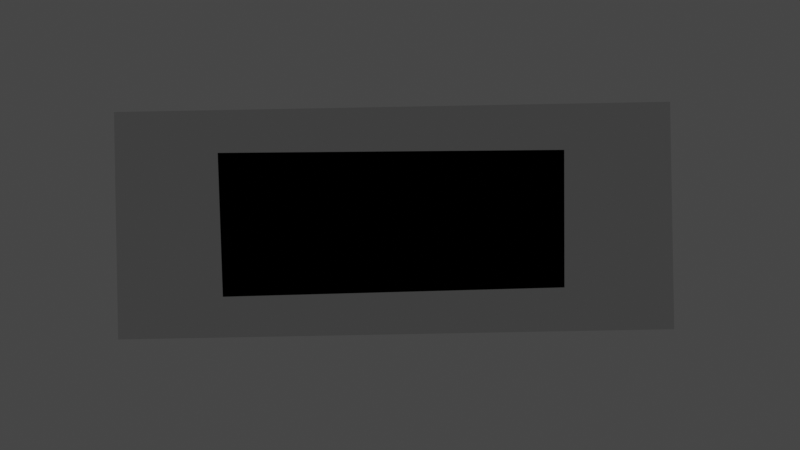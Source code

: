 # Source: testing-monkey-3.blend  (saved by Blender 2.90.8; exported with 4.5.12 LTS)
import bpy
from mathutils import Matrix  # noqa: F401  (used for matrix-valued properties, if any)

bpy.ops.wm.read_factory_settings(use_empty=True)
scene = bpy.context.scene
scene.name = 'Scene'

# ---- collections
col_collection = bpy.data.collections.new('Collection'); scene.collection.children.link(col_collection)

# ---- materials (node trees are filled in below, after node groups)
mat_material = bpy.data.materials.new('Material')
mat_material.alpha_threshold = 0.0
mat_material.use_transparent_shadow = False
mat_material.line_color = (0.0, 0.0, 0.0, 1.0)

# ---- material node trees
mat_material.use_nodes = True; mat_material.node_tree.nodes.clear()
_N = mat_material.node_tree.nodes; _L = mat_material.node_tree.links
n0 = _N.new('ShaderNodeOutputMaterial'); n0.name = 'Material Output'; n0.location = (300, 300)
n1 = _N.new('ShaderNodeBsdfPrincipled'); n1.name = 'Principled BSDF'; n1.location = (10, 300)
n1.distribution = 'GGX'
n1.subsurface_method = 'BURLEY'
n1.inputs[2].default_value = 0.4
n1.inputs[3].default_value = 1.45
n1.inputs[27].default_value = (0.0, 0.0, 0.0, 1.0)
n1.inputs[28].default_value = 1.0
_L.new(n1.outputs[0], n0.inputs[0])
n0.is_active_output = True

# ---- world
world_world = bpy.data.worlds.new('World'); scene.world = world_world
world_world.use_nodes = True; world_world.node_tree.nodes.clear()
_N = world_world.node_tree.nodes; _L = world_world.node_tree.links
n0 = _N.new('ShaderNodeOutputWorld'); n0.name = 'World Output'; n0.location = (300, 300)
n1 = _N.new('ShaderNodeBackground'); n1.name = 'Background'; n1.location = (10, 300)
n1.inputs[0].default_value = (0.05088, 0.05088, 0.05088, 1.0)
_L.new(n1.outputs[0], n0.inputs[0])
n0.is_active_output = True
world_world.color = (0.05088, 0.05088, 0.05088)
world_world.use_sun_shadow = False
world_world.sun_shadow_jitter_overblur = 0.0

# ---- cameras
cam_camera = bpy.data.cameras.new('Camera')
cam_camera.type = 'ORTHO'
cam_camera.clip_end = 100.0
cam_camera.ortho_scale = 7.314

# ---- lights
light_light = bpy.data.lights.new('Light', 'POINT')
light_light.transmission_factor = 0.0
light_light.energy = 1000.0
light_light.shadow_soft_size = 0.1
light_light.shadow_maximum_resolution = 0.006
light_light.use_absolute_resolution = True

# ---- meshes
me_cube = bpy.data.meshes.new('Cube')
me_cube.from_pydata([(0.8192, 0.3096, -0.2808), (0.2297, 0.08682, -0.8598), (0.8192, -0.3096, -0.2808), (0.2297, -0.08682, -0.8598), (-0.8192, 0.3096, -0.2808), (-0.2297, 0.08682, -0.8598), (-0.8192, -0.3096, -0.2808), (-0.2297, -0.08682, -0.8598)], [], [(0, 4, 6, 2), (3, 2, 6, 7), (7, 6, 4, 5), (5, 1, 3, 7), (1, 0, 2, 3), (5, 4, 0, 1)])
_uv = me_cube.uv_layers.new(name='UVMap')
_uv.uv.foreach_set('vector', [0.625, 0.5, 0.875, 0.5, 0.875, 0.75, 0.625, 0.75, 0.375, 0.75, 0.625, 0.75, 0.625, 1.0, 0.375, 1.0, 0.375, 0.0, 0.625, 0.0, 0.625, 0.25, 0.375, 0.25, 0.125, 0.5, 0.375, 0.5, 0.375, 0.75, 0.125, 0.75, 0.375, 0.5, 0.625, 0.5, 0.625, 0.75, 0.375, 0.75, 0.375, 0.25, 0.625, 0.25, 0.625, 0.5, 0.375, 0.5])
me_cube.materials.append(mat_material)
me_cube.use_remesh_preserve_volume = False
me_cube.use_remesh_preserve_attributes = False
me_cube.use_mirror_vertex_groups = False
me_cube.update()
me_suzanne = bpy.data.meshes.new('Suzanne')
me_suzanne.from_pydata([(0.4375, -0.7656, 0.1641), (-0.4375, -0.7656, 0.1641), (0.5, -0.6875, 0.09375), (-0.5, -0.6875, 0.09375), (0.5469, -0.5781, 0.05469), (-0.5469, -0.5781, 0.05469), (0.3516, -0.6172, -0.02344), (-0.3516, -0.6172, -0.02344), (0.3516, -0.7188, 0.03125), (-0.3516, -0.7188, 0.03125), (0.3516, -0.7812, 0.1328), (-0.3516, -0.7812, 0.1328), (0.2734, -0.7969, 0.1641), (-0.2734, -0.7969, 0.1641), (0.2031, -0.7422, 0.09375), (-0.2031, -0.7422, 0.09375), (0.1562, -0.6484, 0.05469), (-0.1562, -0.6484, 0.05469), (0.07812, -0.6562, 0.2422), (-0.07812, -0.6562, 0.2422), (0.1406, -0.7422, 0.2422), (-0.1406, -0.7422, 0.2422), (0.2422, -0.7969, 0.2422), (-0.2422, -0.7969, 0.2422), (0.2734, -0.7969, 0.3281), (-0.2734, -0.7969, 0.3281), (0.2031, -0.7422, 0.3906), (-0.2031, -0.7422, 0.3906), (0.1562, -0.6484, 0.4375), (-0.1562, -0.6484, 0.4375), (0.3516, -0.6172, 0.5156), (-0.3516, -0.6172, 0.5156), (0.3516, -0.7188, 0.4531), (-0.3516, -0.7188, 0.4531), (0.3516, -0.7812, 0.3594), (-0.3516, -0.7812, 0.3594), (0.4375, -0.7656, 0.3281), (-0.4375, -0.7656, 0.3281), (0.5, -0.6875, 0.3906), (-0.5, -0.6875, 0.3906), (0.5469, -0.5781, 0.4375), (-0.5469, -0.5781, 0.4375), (0.625, -0.5625, 0.2422), (-0.625, -0.5625, 0.2422), (0.5625, -0.6719, 0.2422), (-0.5625, -0.6719, 0.2422), (0.4688, -0.7578, 0.2422), (-0.4688, -0.7578, 0.2422), (0.4766, -0.7734, 0.2422), (-0.4766, -0.7734, 0.2422), (0.4453, -0.7812, 0.3359), (-0.4453, -0.7812, 0.3359), (0.3516, -0.8047, 0.375), (-0.3516, -0.8047, 0.375), (0.2656, -0.8203, 0.3359), (-0.2656, -0.8203, 0.3359), (0.2266, -0.8203, 0.2422), (-0.2266, -0.8203, 0.2422), (0.2656, -0.8203, 0.1562), (-0.2656, -0.8203, 0.1562), (0.3516, -0.8281, 0.2422), (-0.3516, -0.8281, 0.2422), (0.3516, -0.8047, 0.1172), (-0.3516, -0.8047, 0.1172), (0.4453, -0.7812, 0.1562), (-0.4453, -0.7812, 0.1562), (0.0, -0.7422, 0.4297), (0.0, -0.8203, 0.3516), (0.0, -0.7344, -0.6797), (0.0, -0.7812, -0.3203), (0.0, -0.7969, -0.1875), (0.0, -0.7188, -0.7734), (0.0, -0.6016, 0.4062), (0.0, -0.5703, 0.5703), (0.0, 0.5469, 0.8984), (0.0, 0.8516, 0.5625), (0.0, 0.8281, 0.07031), (0.0, 0.3516, -0.3828), (0.2031, -0.5625, -0.1875), (-0.2031, -0.5625, -0.1875), (0.3125, -0.5703, -0.4375), (-0.3125, -0.5703, -0.4375), (0.3516, -0.5703, -0.6953), (-0.3516, -0.5703, -0.6953), (0.3672, -0.5312, -0.8906), (-0.3672, -0.5312, -0.8906), (0.3281, -0.5234, -0.9453), (-0.3281, -0.5234, -0.9453), (0.1797, -0.5547, -0.9688), (-0.1797, -0.5547, -0.9688), (0.0, -0.5781, -0.9844), (0.4375, -0.5312, -0.1406), (-0.4375, -0.5312, -0.1406), (0.6328, -0.5391, -0.03906), (-0.6328, -0.5391, -0.03906), (0.8281, -0.4453, 0.1484), (-0.8281, -0.4453, 0.1484), (0.8594, -0.5938, 0.4297), (-0.8594, -0.5938, 0.4297), (0.7109, -0.625, 0.4844), (-0.7109, -0.625, 0.4844), (0.4922, -0.6875, 0.6016), (-0.4922, -0.6875, 0.6016), (0.3203, -0.7344, 0.7578), (-0.3203, -0.7344, 0.7578), (0.1562, -0.7578, 0.7188), (-0.1562, -0.7578, 0.7188), (0.0625, -0.75, 0.4922), (-0.0625, -0.75, 0.4922), (0.1641, -0.7734, 0.4141), (-0.1641, -0.7734, 0.4141), (0.125, -0.7656, 0.3047), (-0.125, -0.7656, 0.3047), (0.2031, -0.7422, 0.09375), (-0.2031, -0.7422, 0.09375), (0.375, -0.7031, 0.01562), (-0.375, -0.7031, 0.01562), (0.4922, -0.6719, 0.0625), (-0.4922, -0.6719, 0.0625), (0.625, -0.6484, 0.1875), (-0.625, -0.6484, 0.1875), (0.6406, -0.6484, 0.2969), (-0.6406, -0.6484, 0.2969), (0.6016, -0.6641, 0.375), (-0.6016, -0.6641, 0.375), (0.4297, -0.7188, 0.4375), (-0.4297, -0.7188, 0.4375), (0.25, -0.7578, 0.4688), (-0.25, -0.7578, 0.4688), (0.0, -0.7344, -0.7656), (0.1094, -0.7344, -0.7188), (-0.1094, -0.7344, -0.7188), (0.1172, -0.7109, -0.8359), (-0.1172, -0.7109, -0.8359), (0.0625, -0.6953, -0.8828), (-0.0625, -0.6953, -0.8828), (0.0, -0.6875, -0.8906), (0.0, -0.75, -0.1953), (0.0, -0.7422, -0.1406), (0.1016, -0.7422, -0.1484), (-0.1016, -0.7422, -0.1484), (0.125, -0.75, -0.2266), (-0.125, -0.75, -0.2266), (0.08594, -0.7422, -0.2891), (-0.08594, -0.7422, -0.2891), (0.3984, -0.6719, -0.04688), (-0.3984, -0.6719, -0.04688), (0.6172, -0.625, 0.05469), (-0.6172, -0.625, 0.05469), (0.7266, -0.6016, 0.2031), (-0.7266, -0.6016, 0.2031), (0.7422, -0.6562, 0.375), (-0.7422, -0.6562, 0.375), (0.6875, -0.7266, 0.4141), (-0.6875, -0.7266, 0.4141), (0.4375, -0.7969, 0.5469), (-0.4375, -0.7969, 0.5469), (0.3125, -0.8359, 0.6406), (-0.3125, -0.8359, 0.6406), (0.2031, -0.8516, 0.6172), (-0.2031, -0.8516, 0.6172), (0.1016, -0.8438, 0.4297), (-0.1016, -0.8438, 0.4297), (0.125, -0.8125, -0.1016), (-0.125, -0.8125, -0.1016), (0.2109, -0.7109, -0.4453), (-0.2109, -0.7109, -0.4453), (0.25, -0.6875, -0.7031), (-0.25, -0.6875, -0.7031), (0.2656, -0.6641, -0.8203), (-0.2656, -0.6641, -0.8203), (0.2344, -0.6328, -0.9141), (-0.2344, -0.6328, -0.9141), (0.1641, -0.6328, -0.9297), (-0.1641, -0.6328, -0.9297), (0.0, -0.6406, -0.9453), (0.0, -0.7266, 0.04688), (0.0, -0.7656, 0.2109), (0.3281, -0.7422, 0.4766), (-0.3281, -0.7422, 0.4766), (0.1641, -0.75, 0.1406), (-0.1641, -0.75, 0.1406), (0.1328, -0.7578, 0.2109), (-0.1328, -0.7578, 0.2109), (0.1172, -0.7344, -0.6875), (-0.1172, -0.7344, -0.6875), (0.07812, -0.75, -0.4453), (-0.07812, -0.75, -0.4453), (0.0, -0.75, -0.4453), (0.0, -0.7422, -0.3281), (0.09375, -0.7812, -0.2734), (-0.09375, -0.7812, -0.2734), (0.1328, -0.7969, -0.2266), (-0.1328, -0.7969, -0.2266), (0.1094, -0.7812, -0.1328), (-0.1094, -0.7812, -0.1328), (0.03906, -0.7812, -0.125), (-0.03906, -0.7812, -0.125), (0.0, -0.8281, -0.2031), (0.04688, -0.8125, -0.1484), (-0.04688, -0.8125, -0.1484), (0.09375, -0.8125, -0.1562), (-0.09375, -0.8125, -0.1562), (0.1094, -0.8281, -0.2266), (-0.1094, -0.8281, -0.2266), (0.07812, -0.8047, -0.25), (-0.07812, -0.8047, -0.25), (0.0, -0.8047, -0.2891), (0.2578, -0.5547, -0.3125), (-0.2578, -0.5547, -0.3125), (0.1641, -0.7109, -0.2422), (-0.1641, -0.7109, -0.2422), (0.1797, -0.7109, -0.3125), (-0.1797, -0.7109, -0.3125), (0.2344, -0.5547, -0.25), (-0.2344, -0.5547, -0.25), (0.0, -0.6875, -0.875), (0.04688, -0.6875, -0.8672), (-0.04688, -0.6875, -0.8672), (0.09375, -0.7109, -0.8203), (-0.09375, -0.7109, -0.8203), (0.09375, -0.7266, -0.7422), (-0.09375, -0.7266, -0.7422), (0.0, -0.6562, -0.7812), (0.09375, -0.6641, -0.75), (-0.09375, -0.6641, -0.75), (0.09375, -0.6406, -0.8125), (-0.09375, -0.6406, -0.8125), (0.04688, -0.6328, -0.8516), (-0.04688, -0.6328, -0.8516), (0.0, -0.6328, -0.8594), (0.1719, -0.7812, 0.2188), (-0.1719, -0.7812, 0.2188), (0.1875, -0.7734, 0.1562), (-0.1875, -0.7734, 0.1562), (0.3359, -0.7578, 0.4297), (-0.3359, -0.7578, 0.4297), (0.2734, -0.7734, 0.4219), (-0.2734, -0.7734, 0.4219), (0.4219, -0.7734, 0.3984), (-0.4219, -0.7734, 0.3984), (0.5625, -0.6953, 0.3516), (-0.5625, -0.6953, 0.3516), (0.5859, -0.6875, 0.2891), (-0.5859, -0.6875, 0.2891), (0.5781, -0.6797, 0.1953), (-0.5781, -0.6797, 0.1953), (0.4766, -0.7188, 0.1016), (-0.4766, -0.7188, 0.1016), (0.375, -0.7422, 0.0625), (-0.375, -0.7422, 0.0625), (0.2266, -0.7812, 0.1094), (-0.2266, -0.7812, 0.1094), (0.1797, -0.7812, 0.2969), (-0.1797, -0.7812, 0.2969), (0.2109, -0.7812, 0.375), (-0.2109, -0.7812, 0.375), (0.2344, -0.7578, 0.3594), (-0.2344, -0.7578, 0.3594), (0.1953, -0.7578, 0.2969), (-0.1953, -0.7578, 0.2969), (0.2422, -0.7578, 0.125), (-0.2422, -0.7578, 0.125), (0.375, -0.7266, 0.08594), (-0.375, -0.7266, 0.08594), (0.4609, -0.7031, 0.1172), (-0.4609, -0.7031, 0.1172), (0.5469, -0.6719, 0.2109), (-0.5469, -0.6719, 0.2109), (0.5547, -0.6719, 0.2812), (-0.5547, -0.6719, 0.2812), (0.5312, -0.6797, 0.3359), (-0.5312, -0.6797, 0.3359), (0.4141, -0.75, 0.3906), (-0.4141, -0.75, 0.3906), (0.2812, -0.7656, 0.3984), (-0.2812, -0.7656, 0.3984), (0.3359, -0.75, 0.4062), (-0.3359, -0.75, 0.4062), (0.2031, -0.75, 0.1719), (-0.2031, -0.75, 0.1719), (0.1953, -0.75, 0.2266), (-0.1953, -0.75, 0.2266), (0.1094, -0.6094, 0.4609), (-0.1094, -0.6094, 0.4609), (0.1953, -0.6172, 0.6641), (-0.1953, -0.6172, 0.6641), (0.3359, -0.5938, 0.6875), (-0.3359, -0.5938, 0.6875), (0.4844, -0.5547, 0.5547), (-0.4844, -0.5547, 0.5547), (0.6797, -0.4922, 0.4531), (-0.6797, -0.4922, 0.4531), (0.7969, -0.4609, 0.4062), (-0.7969, -0.4609, 0.4062), (0.7734, -0.375, 0.1641), (-0.7734, -0.375, 0.1641), (0.6016, -0.4141, 0.0), (-0.6016, -0.4141, 0.0), (0.4375, -0.4688, -0.09375), (-0.4375, -0.4688, -0.09375), (0.0, -0.2891, 0.8984), (0.0, 0.07812, 0.9844), (0.0, 0.6719, -0.1953), (0.0, -0.1875, -0.4609), (0.0, -0.4609, -0.9766), (0.0, -0.3438, -0.8047), (0.0, -0.3203, -0.5703), (0.0, -0.2812, -0.4844), (0.8516, -0.05469, 0.2344), (-0.8516, -0.05469, 0.2344), (0.8594, 0.04688, 0.3203), (-0.8594, 0.04688, 0.3203), (0.7734, 0.4375, 0.2656), (-0.7734, 0.4375, 0.2656), (0.4609, 0.7031, 0.4375), (-0.4609, 0.7031, 0.4375), (0.7344, -0.07031, -0.04688), (-0.7344, -0.07031, -0.04688), (0.5938, 0.1641, -0.125), (-0.5938, 0.1641, -0.125), (0.6406, 0.4297, -0.007812), (-0.6406, 0.4297, -0.007812), (0.3359, 0.6641, 0.05469), (-0.3359, 0.6641, 0.05469), (0.2344, -0.4062, -0.3516), (-0.2344, -0.4062, -0.3516), (0.1797, -0.2578, -0.4141), (-0.1797, -0.2578, -0.4141), (0.2891, -0.3828, -0.7109), (-0.2891, -0.3828, -0.7109), (0.25, -0.3906, -0.5), (-0.25, -0.3906, -0.5), (0.3281, -0.3984, -0.9141), (-0.3281, -0.3984, -0.9141), (0.1406, -0.3672, -0.7578), (-0.1406, -0.3672, -0.7578), (0.125, -0.3594, -0.5391), (-0.125, -0.3594, -0.5391), (0.1641, -0.4375, -0.9453), (-0.1641, -0.4375, -0.9453), (0.2188, -0.4297, -0.2812), (-0.2188, -0.4297, -0.2812), (0.2109, -0.4688, -0.2266), (-0.2109, -0.4688, -0.2266), (0.2031, -0.5, -0.1719), (-0.2031, -0.5, -0.1719), (0.2109, -0.1641, -0.3906), (-0.2109, -0.1641, -0.3906), (0.2969, 0.2656, -0.3125), (-0.2969, 0.2656, -0.3125), (0.3438, 0.5391, -0.1484), (-0.3438, 0.5391, -0.1484), (0.4531, 0.3828, 0.8672), (-0.4531, 0.3828, 0.8672), (0.4531, 0.07031, 0.9297), (-0.4531, 0.07031, 0.9297), (0.4531, -0.2344, 0.8516), (-0.4531, -0.2344, 0.8516), (0.4609, -0.4297, 0.5234), (-0.4609, -0.4297, 0.5234), (0.7266, -0.3359, 0.4062), (-0.7266, -0.3359, 0.4062), (0.6328, -0.2812, 0.4531), (-0.6328, -0.2812, 0.4531), (0.6406, -0.05469, 0.7031), (-0.6406, -0.05469, 0.7031), (0.7969, -0.125, 0.5625), (-0.7969, -0.125, 0.5625), (0.7969, 0.1172, 0.6172), (-0.7969, 0.1172, 0.6172), (0.6406, 0.1953, 0.75), (-0.6406, 0.1953, 0.75), (0.6406, 0.4453, 0.6797), (-0.6406, 0.4453, 0.6797), (0.7969, 0.3594, 0.5391), (-0.7969, 0.3594, 0.5391), (0.6172, 0.5859, 0.3281), (-0.6172, 0.5859, 0.3281), (0.4844, 0.5469, 0.02344), (-0.4844, 0.5469, 0.02344), (0.8203, 0.2031, 0.3281), (-0.8203, 0.2031, 0.3281), (0.4062, -0.1484, -0.1719), (-0.4062, -0.1484, -0.1719), (0.4297, 0.2109, -0.1953), (-0.4297, 0.2109, -0.1953), (0.8906, 0.2344, 0.4062), (-0.8906, 0.2344, 0.4062), (0.7734, 0.125, -0.1406), (-0.7734, 0.125, -0.1406), (1.039, 0.3281, -0.1016), (-1.039, 0.3281, -0.1016), (1.281, 0.4297, 0.05469), (-1.281, 0.4297, 0.05469), (1.352, 0.4219, 0.3203), (-1.352, 0.4219, 0.3203), (1.234, 0.4219, 0.5078), (-1.234, 0.4219, 0.5078), (1.023, 0.3125, 0.4766), (-1.023, 0.3125, 0.4766), (1.016, 0.2891, 0.4141), (-1.016, 0.2891, 0.4141), (1.188, 0.3906, 0.4375), (-1.188, 0.3906, 0.4375), (1.266, 0.4062, 0.2891), (-1.266, 0.4062, 0.2891), (1.211, 0.4062, 0.07812), (-1.211, 0.4062, 0.07812), (1.031, 0.3047, -0.03906), (-1.031, 0.3047, -0.03906), (0.8281, 0.1328, -0.07031), (-0.8281, 0.1328, -0.07031), (0.9219, 0.2188, 0.3594), (-0.9219, 0.2188, 0.3594), (0.9453, 0.2891, 0.3047), (-0.9453, 0.2891, 0.3047), (0.8828, 0.2109, -0.02344), (-0.8828, 0.2109, -0.02344), (1.039, 0.3672, 0.0), (-1.039, 0.3672, 0.0), (1.188, 0.4453, 0.09375), (-1.188, 0.4453, 0.09375), (1.234, 0.4453, 0.25), (-1.234, 0.4453, 0.25), (1.172, 0.4375, 0.3594), (-1.172, 0.4375, 0.3594), (1.023, 0.3594, 0.3438), (-1.023, 0.3594, 0.3438), (0.8438, 0.2109, 0.2891), (-0.8438, 0.2109, 0.2891), (0.8359, 0.2734, 0.1719), (-0.8359, 0.2734, 0.1719), (0.7578, 0.2734, 0.09375), (-0.7578, 0.2734, 0.09375), (0.8203, 0.2734, 0.08594), (-0.8203, 0.2734, 0.08594), (0.8438, 0.2734, 0.01562), (-0.8438, 0.2734, 0.01562), (0.8125, 0.2734, -0.01562), (-0.8125, 0.2734, -0.01562), (0.7266, 0.07031, 0.0), (-0.7266, 0.07031, 0.0), (0.7188, 0.1719, -0.02344), (-0.7188, 0.1719, -0.02344), (0.7188, 0.1875, 0.03906), (-0.7188, 0.1875, 0.03906), (0.7969, 0.2109, 0.2031), (-0.7969, 0.2109, 0.2031), (0.8906, 0.2656, 0.2422), (-0.8906, 0.2656, 0.2422), (0.8906, 0.3203, 0.2344), (-0.8906, 0.3203, 0.2344), (0.8125, 0.3203, -0.01562), (-0.8125, 0.3203, -0.01562), (0.8516, 0.3203, 0.01562), (-0.8516, 0.3203, 0.01562), (0.8281, 0.3203, 0.07812), (-0.8281, 0.3203, 0.07812), (0.7656, 0.3203, 0.09375), (-0.7656, 0.3203, 0.09375), (0.8438, 0.3203, 0.1719), (-0.8438, 0.3203, 0.1719), (1.039, 0.4141, 0.3281), (-1.039, 0.4141, 0.3281), (1.188, 0.4844, 0.3438), (-1.188, 0.4844, 0.3438), (1.258, 0.4922, 0.2422), (-1.258, 0.4922, 0.2422), (1.211, 0.4844, 0.08594), (-1.211, 0.4844, 0.08594), (1.047, 0.4219, 0.0), (-1.047, 0.4219, 0.0), (0.8828, 0.2656, -0.01562), (-0.8828, 0.2656, -0.01562), (0.9531, 0.3438, 0.2891), (-0.9531, 0.3438, 0.2891), (0.8906, 0.3281, 0.1094), (-0.8906, 0.3281, 0.1094), (0.9375, 0.3359, 0.0625), (-0.9375, 0.3359, 0.0625), (1.0, 0.3672, 0.125), (-1.0, 0.3672, 0.125), (0.9609, 0.3516, 0.1719), (-0.9609, 0.3516, 0.1719), (1.016, 0.375, 0.2344), (-1.016, 0.375, 0.2344), (1.055, 0.3828, 0.1875), (-1.055, 0.3828, 0.1875), (1.109, 0.3906, 0.2109), (-1.109, 0.3906, 0.2109), (1.086, 0.3906, 0.2734), (-1.086, 0.3906, 0.2734), (1.023, 0.4844, 0.4375), (-1.023, 0.4844, 0.4375), (1.25, 0.5469, 0.4688), (-1.25, 0.5469, 0.4688), (1.367, 0.5, 0.2969), (-1.367, 0.5, 0.2969), (1.312, 0.5312, 0.05469), (-1.312, 0.5312, 0.05469), (1.039, 0.4922, -0.08594), (-1.039, 0.4922, -0.08594), (0.7891, 0.3281, -0.125), (-0.7891, 0.3281, -0.125), (0.8594, 0.3828, 0.3828), (-0.8594, 0.3828, 0.3828)], [], [(46, 0, 2, 44), (3, 1, 47, 45), (44, 2, 4, 42), (5, 3, 45, 43), (2, 8, 6, 4), (7, 9, 3, 5), (0, 10, 8, 2), (9, 11, 1, 3), (10, 12, 14, 8), (15, 13, 11, 9), (8, 14, 16, 6), (17, 15, 9, 7), (14, 20, 18, 16), (19, 21, 15, 17), (12, 22, 20, 14), (21, 23, 13, 15), (22, 24, 26, 20), (27, 25, 23, 21), (20, 26, 28, 18), (29, 27, 21, 19), (26, 32, 30, 28), (31, 33, 27, 29), (24, 34, 32, 26), (33, 35, 25, 27), (34, 36, 38, 32), (39, 37, 35, 33), (32, 38, 40, 30), (41, 39, 33, 31), (38, 44, 42, 40), (43, 45, 39, 41), (36, 46, 44, 38), (45, 47, 37, 39), (46, 36, 50, 48), (51, 37, 47, 49), (36, 34, 52, 50), (53, 35, 37, 51), (34, 24, 54, 52), (55, 25, 35, 53), (24, 22, 56, 54), (57, 23, 25, 55), (22, 12, 58, 56), (59, 13, 23, 57), (12, 10, 62, 58), (63, 11, 13, 59), (10, 0, 64, 62), (65, 1, 11, 63), (0, 46, 48, 64), (49, 47, 1, 65), (60, 64, 48), (49, 65, 61), (62, 64, 60), (61, 65, 63), (60, 58, 62), (63, 59, 61), (60, 56, 58), (59, 57, 61), (60, 54, 56), (57, 55, 61), (60, 52, 54), (55, 53, 61), (60, 50, 52), (53, 51, 61), (60, 48, 50), (51, 49, 61), (88, 173, 175, 90), (175, 174, 89, 90), (86, 171, 173, 88), (174, 172, 87, 89), (84, 169, 171, 86), (172, 170, 85, 87), (82, 167, 169, 84), (170, 168, 83, 85), (80, 165, 167, 82), (168, 166, 81, 83), (78, 91, 145, 163), (146, 92, 79, 164), (91, 93, 147, 145), (148, 94, 92, 146), (93, 95, 149, 147), (150, 96, 94, 148), (95, 97, 151, 149), (152, 98, 96, 150), (97, 99, 153, 151), (154, 100, 98, 152), (99, 101, 155, 153), (156, 102, 100, 154), (101, 103, 157, 155), (158, 104, 102, 156), (103, 105, 159, 157), (160, 106, 104, 158), (105, 107, 161, 159), (162, 108, 106, 160), (107, 66, 67, 161), (67, 66, 108, 162), (109, 127, 159, 161), (160, 128, 110, 162), (127, 178, 157, 159), (158, 179, 128, 160), (125, 155, 157, 178), (158, 156, 126, 179), (123, 153, 155, 125), (156, 154, 124, 126), (121, 151, 153, 123), (154, 152, 122, 124), (119, 149, 151, 121), (152, 150, 120, 122), (117, 147, 149, 119), (150, 148, 118, 120), (115, 145, 147, 117), (148, 146, 116, 118), (113, 163, 145, 115), (146, 164, 114, 116), (113, 180, 176, 163), (176, 181, 114, 164), (109, 161, 67, 111), (67, 162, 110, 112), (111, 67, 177, 182), (177, 67, 112, 183), (176, 180, 182, 177), (183, 181, 176, 177), (134, 136, 175, 173), (175, 136, 135, 174), (132, 134, 173, 171), (174, 135, 133, 172), (130, 132, 171, 169), (172, 133, 131, 170), (165, 186, 184, 167), (185, 187, 166, 168), (130, 169, 167, 184), (168, 170, 131, 185), (143, 189, 188, 186), (188, 189, 144, 187), (184, 186, 188, 68), (188, 187, 185, 68), (129, 130, 184, 68), (185, 131, 129, 68), (141, 192, 190, 143), (191, 193, 142, 144), (139, 194, 192, 141), (193, 195, 140, 142), (138, 196, 194, 139), (195, 197, 138, 140), (137, 70, 196, 138), (197, 70, 137, 138), (189, 143, 190, 69), (191, 144, 189, 69), (69, 190, 205, 207), (206, 191, 69, 207), (70, 198, 199, 196), (200, 198, 70, 197), (196, 199, 201, 194), (202, 200, 197, 195), (194, 201, 203, 192), (204, 202, 195, 193), (192, 203, 205, 190), (206, 204, 193, 191), (198, 203, 201, 199), (202, 204, 198, 200), (198, 207, 205, 203), (206, 207, 198, 204), (138, 139, 163, 176), (164, 140, 138, 176), (139, 141, 210, 163), (211, 142, 140, 164), (141, 143, 212, 210), (213, 144, 142, 211), (143, 186, 165, 212), (166, 187, 144, 213), (80, 208, 212, 165), (213, 209, 81, 166), (208, 214, 210, 212), (211, 215, 209, 213), (78, 163, 210, 214), (211, 164, 79, 215), (130, 129, 71, 221), (71, 129, 131, 222), (132, 130, 221, 219), (222, 131, 133, 220), (134, 132, 219, 217), (220, 133, 135, 218), (136, 134, 217, 216), (218, 135, 136, 216), (216, 217, 228, 230), (229, 218, 216, 230), (217, 219, 226, 228), (227, 220, 218, 229), (219, 221, 224, 226), (225, 222, 220, 227), (221, 71, 223, 224), (223, 71, 222, 225), (223, 230, 228, 224), (229, 230, 223, 225), (224, 228, 226), (227, 229, 225), (182, 180, 233, 231), (234, 181, 183, 232), (111, 182, 231, 253), (232, 183, 112, 254), (109, 111, 253, 255), (254, 112, 110, 256), (180, 113, 251, 233), (252, 114, 181, 234), (113, 115, 249, 251), (250, 116, 114, 252), (115, 117, 247, 249), (248, 118, 116, 250), (117, 119, 245, 247), (246, 120, 118, 248), (119, 121, 243, 245), (244, 122, 120, 246), (121, 123, 241, 243), (242, 124, 122, 244), (123, 125, 239, 241), (240, 126, 124, 242), (125, 178, 235, 239), (236, 179, 126, 240), (178, 127, 237, 235), (238, 128, 179, 236), (127, 109, 255, 237), (256, 110, 128, 238), (237, 255, 257, 275), (258, 256, 238, 276), (235, 237, 275, 277), (276, 238, 236, 278), (239, 235, 277, 273), (278, 236, 240, 274), (241, 239, 273, 271), (274, 240, 242, 272), (243, 241, 271, 269), (272, 242, 244, 270), (245, 243, 269, 267), (270, 244, 246, 268), (247, 245, 267, 265), (268, 246, 248, 266), (249, 247, 265, 263), (266, 248, 250, 264), (251, 249, 263, 261), (264, 250, 252, 262), (233, 251, 261, 279), (262, 252, 234, 280), (255, 253, 259, 257), (260, 254, 256, 258), (253, 231, 281, 259), (282, 232, 254, 260), (231, 233, 279, 281), (280, 234, 232, 282), (66, 107, 283, 72), (284, 108, 66, 72), (107, 105, 285, 283), (286, 106, 108, 284), (105, 103, 287, 285), (288, 104, 106, 286), (103, 101, 289, 287), (290, 102, 104, 288), (101, 99, 291, 289), (292, 100, 102, 290), (99, 97, 293, 291), (294, 98, 100, 292), (97, 95, 295, 293), (296, 96, 98, 294), (95, 93, 297, 295), (298, 94, 96, 296), (93, 91, 299, 297), (300, 92, 94, 298), (307, 308, 327, 337), (328, 308, 307, 338), (306, 307, 337, 335), (338, 307, 306, 336), (305, 306, 335, 339), (336, 306, 305, 340), (88, 90, 305, 339), (305, 90, 89, 340), (86, 88, 339, 333), (340, 89, 87, 334), (84, 86, 333, 329), (334, 87, 85, 330), (82, 84, 329, 331), (330, 85, 83, 332), (329, 335, 337, 331), (338, 336, 330, 332), (329, 333, 339, 335), (340, 334, 330, 336), (325, 331, 337, 327), (338, 332, 326, 328), (80, 82, 331, 325), (332, 83, 81, 326), (208, 341, 343, 214), (344, 342, 209, 215), (80, 325, 341, 208), (342, 326, 81, 209), (78, 214, 343, 345), (344, 215, 79, 346), (78, 345, 299, 91), (300, 346, 79, 92), (76, 323, 351, 303), (352, 324, 76, 303), (303, 351, 349, 77), (350, 352, 303, 77), (77, 349, 347, 304), (348, 350, 77, 304), (304, 347, 327, 308), (328, 348, 304, 308), (325, 327, 347, 341), (348, 328, 326, 342), (295, 297, 317, 309), (318, 298, 296, 310), (75, 315, 323, 76), (324, 316, 75, 76), (301, 357, 355, 302), (356, 358, 301, 302), (302, 355, 353, 74), (354, 356, 302, 74), (74, 353, 315, 75), (316, 354, 74, 75), (291, 293, 361, 363), (362, 294, 292, 364), (363, 361, 367, 365), (368, 362, 364, 366), (365, 367, 369, 371), (370, 368, 366, 372), (371, 369, 375, 373), (376, 370, 372, 374), (313, 377, 373, 375), (374, 378, 314, 376), (315, 353, 373, 377), (374, 354, 316, 378), (353, 355, 371, 373), (372, 356, 354, 374), (355, 357, 365, 371), (366, 358, 356, 372), (357, 359, 363, 365), (364, 360, 358, 366), (289, 291, 363, 359), (364, 292, 290, 360), (73, 359, 357, 301), (358, 360, 73, 301), (283, 285, 287, 289), (288, 286, 284, 290), (283, 289, 359, 73), (360, 290, 284, 73), (72, 283, 73), (73, 284, 72), (293, 295, 309, 361), (310, 296, 294, 362), (309, 311, 367, 361), (368, 312, 310, 362), (311, 381, 369, 367), (370, 382, 312, 368), (313, 375, 369, 381), (370, 376, 314, 382), (347, 349, 385, 383), (386, 350, 348, 384), (317, 383, 385, 319), (386, 384, 318, 320), (297, 299, 383, 317), (384, 300, 298, 318), (299, 343, 341, 383), (342, 344, 300, 384), (341, 347, 383), (384, 348, 342), (299, 345, 343), (344, 346, 300), (313, 321, 379, 377), (380, 322, 314, 378), (315, 377, 379, 323), (380, 378, 316, 324), (319, 385, 379, 321), (380, 386, 320, 322), (349, 351, 379, 385), (380, 352, 350, 386), (323, 379, 351), (352, 380, 324), (399, 387, 413, 401), (414, 388, 400, 402), (399, 401, 403, 397), (404, 402, 400, 398), (397, 403, 405, 395), (406, 404, 398, 396), (395, 405, 407, 393), (408, 406, 396, 394), (393, 407, 409, 391), (410, 408, 394, 392), (391, 409, 411, 389), (412, 410, 392, 390), (409, 419, 417, 411), (418, 420, 410, 412), (407, 421, 419, 409), (420, 422, 408, 410), (405, 423, 421, 407), (422, 424, 406, 408), (403, 425, 423, 405), (424, 426, 404, 406), (401, 427, 425, 403), (426, 428, 402, 404), (401, 413, 415, 427), (416, 414, 402, 428), (317, 319, 443, 441), (444, 320, 318, 442), (319, 389, 411, 443), (412, 390, 320, 444), (309, 317, 441, 311), (442, 318, 310, 312), (381, 429, 413, 387), (414, 430, 382, 388), (411, 417, 439, 443), (440, 418, 412, 444), (437, 445, 443, 439), (444, 446, 438, 440), (433, 445, 437, 435), (438, 446, 434, 436), (431, 447, 445, 433), (446, 448, 432, 434), (429, 447, 431, 449), (432, 448, 430, 450), (413, 429, 449, 415), (450, 430, 414, 416), (311, 447, 429, 381), (430, 448, 312, 382), (311, 441, 445, 447), (446, 442, 312, 448), (441, 443, 445), (446, 444, 442), (415, 449, 451, 475), (452, 450, 416, 476), (449, 431, 461, 451), (462, 432, 450, 452), (431, 433, 459, 461), (460, 434, 432, 462), (433, 435, 457, 459), (458, 436, 434, 460), (435, 437, 455, 457), (456, 438, 436, 458), (437, 439, 453, 455), (454, 440, 438, 456), (439, 417, 473, 453), (474, 418, 440, 454), (427, 415, 475, 463), (476, 416, 428, 464), (425, 427, 463, 465), (464, 428, 426, 466), (423, 425, 465, 467), (466, 426, 424, 468), (421, 423, 467, 469), (468, 424, 422, 470), (419, 421, 469, 471), (470, 422, 420, 472), (417, 419, 471, 473), (472, 420, 418, 474), (457, 455, 479, 477), (480, 456, 458, 478), (477, 479, 481, 483), (482, 480, 478, 484), (483, 481, 487, 485), (488, 482, 484, 486), (485, 487, 489, 491), (490, 488, 486, 492), (463, 475, 485, 491), (486, 476, 464, 492), (451, 483, 485, 475), (486, 484, 452, 476), (451, 461, 477, 483), (478, 462, 452, 484), (457, 477, 461, 459), (462, 478, 458, 460), (453, 473, 479, 455), (480, 474, 454, 456), (471, 481, 479, 473), (480, 482, 472, 474), (469, 487, 481, 471), (482, 488, 470, 472), (467, 489, 487, 469), (488, 490, 468, 470), (465, 491, 489, 467), (490, 492, 466, 468), (463, 491, 465), (466, 492, 464), (391, 389, 503, 501), (504, 390, 392, 502), (393, 391, 501, 499), (502, 392, 394, 500), (395, 393, 499, 497), (500, 394, 396, 498), (397, 395, 497, 495), (498, 396, 398, 496), (399, 397, 495, 493), (496, 398, 400, 494), (387, 399, 493, 505), (494, 400, 388, 506), (493, 501, 503, 505), (504, 502, 494, 506), (493, 495, 499, 501), (500, 496, 494, 502), (495, 497, 499), (500, 498, 496), (313, 381, 387, 505), (388, 382, 314, 506), (313, 505, 503, 321), (504, 506, 314, 322), (319, 321, 503, 389), (504, 322, 320, 390)])
_uv = me_suzanne.uv_layers.new(name='UVMap')
_uv.uv.foreach_set('vector', [0.891, 0.5901, 0.8706, 0.5896, 0.8601, 0.5601, 0.9046, 0.5594, 0.8562, 0.8505, 0.8681, 0.8215, 0.8884, 0.822, 0.9006, 0.8532, 0.9046, 0.5594, 0.8601, 0.5601, 0.853, 0.5216, 0.9202, 0.5245, 0.8475, 0.8887, 0.8562, 0.8505, 0.9006, 0.8532, 0.9147, 0.8887, 0.8601, 0.5601, 0.8289, 0.5908, 0.7985, 0.5695, 0.853, 0.5216, 0.7951, 0.8384, 0.8264, 0.8185, 0.8562, 0.8505, 0.8475, 0.8887, 0.8706, 0.5896, 0.8544, 0.6048, 0.8289, 0.5908, 0.8601, 0.5601, 0.8264, 0.8185, 0.8525, 0.8057, 0.8681, 0.8215, 0.8562, 0.8505, 0.8544, 0.6048, 0.8541, 0.6255, 0.8282, 0.6334, 0.8289, 0.5908, 0.8276, 0.776, 0.8532, 0.785, 0.8525, 0.8057, 0.8264, 0.8185, 0.8289, 0.5908, 0.8282, 0.6334, 0.791, 0.6454, 0.7985, 0.5695, 0.791, 0.7622, 0.8276, 0.776, 0.8264, 0.8185, 0.7951, 0.8384, 0.8282, 0.6334, 0.8552, 0.6685, 0.8424, 0.7025, 0.791, 0.6454, 0.8448, 0.7075, 0.8561, 0.742, 0.8276, 0.776, 0.791, 0.7622, 0.8541, 0.6255, 0.8675, 0.6423, 0.8552, 0.6685, 0.8282, 0.6334, 0.8561, 0.742, 0.8673, 0.7688, 0.8532, 0.785, 0.8276, 0.776, 0.8675, 0.6423, 0.8905, 0.6419, 0.9004, 0.667, 0.8552, 0.6685, 0.9012, 0.7456, 0.8902, 0.7702, 0.8673, 0.7688, 0.8561, 0.742, 0.8552, 0.6685, 0.9004, 0.667, 0.9189, 0.6997, 0.8424, 0.7025, 0.9212, 0.7137, 0.9012, 0.7456, 0.8561, 0.742, 0.8448, 0.7075, 0.9004, 0.667, 0.9319, 0.6368, 0.9684, 0.6453, 0.9189, 0.6997, 0.9682, 0.7702, 0.9314, 0.7771, 0.9012, 0.7456, 0.9212, 0.7137, 0.8905, 0.6419, 0.9059, 0.6279, 0.9319, 0.6368, 0.9004, 0.667, 0.9314, 0.7771, 0.905, 0.7849, 0.8902, 0.7702, 0.9012, 0.7456, 0.9059, 0.6279, 0.9062, 0.6057, 0.9337, 0.593, 0.9319, 0.6368, 0.9312, 0.8209, 0.9044, 0.807, 0.905, 0.7849, 0.9314, 0.7771, 0.9319, 0.6368, 0.9337, 0.593, 0.9684, 0.5738, 0.9684, 0.6453, 0.965, 0.8417, 0.9312, 0.8209, 0.9314, 0.7771, 0.9682, 0.7702, 0.9337, 0.593, 0.9046, 0.5594, 0.9202, 0.5245, 0.9684, 0.5738, 0.9147, 0.8887, 0.9006, 0.8532, 0.9312, 0.8209, 0.965, 0.8417, 0.9062, 0.6057, 0.891, 0.5901, 0.9046, 0.5594, 0.9337, 0.593, 0.9006, 0.8532, 0.8884, 0.822, 0.9044, 0.807, 0.9312, 0.8209, 0.891, 0.5901, 0.9062, 0.6057, 0.9024, 0.6079, 0.8896, 0.5933, 0.9006, 0.8047, 0.9044, 0.807, 0.8884, 0.822, 0.8872, 0.8187, 0.9062, 0.6057, 0.9059, 0.6279, 0.8998, 0.6263, 0.9024, 0.6079, 0.8988, 0.7862, 0.905, 0.7849, 0.9044, 0.807, 0.9006, 0.8047, 0.9059, 0.6279, 0.8905, 0.6419, 0.8878, 0.6365, 0.8998, 0.6263, 0.8874, 0.7754, 0.8902, 0.7702, 0.905, 0.7849, 0.8988, 0.7862, 0.8905, 0.6419, 0.8675, 0.6423, 0.8709, 0.6352, 0.8878, 0.6365, 0.8704, 0.776, 0.8673, 0.7688, 0.8902, 0.7702, 0.8874, 0.7754, 0.8675, 0.6423, 0.8541, 0.6255, 0.8599, 0.6239, 0.8709, 0.6352, 0.8589, 0.7868, 0.8532, 0.785, 0.8673, 0.7688, 0.8704, 0.776, 0.8541, 0.6255, 0.8544, 0.6048, 0.8597, 0.6082, 0.8599, 0.6239, 0.8579, 0.8025, 0.8525, 0.8057, 0.8532, 0.785, 0.8589, 0.7868, 0.8544, 0.6048, 0.8706, 0.5896, 0.8717, 0.594, 0.8597, 0.6082, 0.8693, 0.8172, 0.8681, 0.8215, 0.8525, 0.8057, 0.8579, 0.8025, 0.8706, 0.5896, 0.891, 0.5901, 0.8896, 0.5933, 0.8717, 0.594, 0.8872, 0.8187, 0.8884, 0.822, 0.8681, 0.8215, 0.8693, 0.8172, 0.8794, 0.6165, 0.8717, 0.594, 0.8896, 0.5933, 0.8872, 0.8187, 0.8693, 0.8172, 0.878, 0.7951, 0.8597, 0.6082, 0.8717, 0.594, 0.8794, 0.6165, 0.878, 0.7951, 0.8693, 0.8172, 0.8579, 0.8025, 0.8794, 0.6165, 0.8599, 0.6239, 0.8597, 0.6082, 0.8579, 0.8025, 0.8589, 0.7868, 0.878, 0.7951, 0.8794, 0.6165, 0.8709, 0.6352, 0.8599, 0.6239, 0.8589, 0.7868, 0.8704, 0.776, 0.878, 0.7951, 0.8794, 0.6165, 0.8878, 0.6365, 0.8709, 0.6352, 0.8704, 0.776, 0.8874, 0.7754, 0.878, 0.7951, 0.8794, 0.6165, 0.8998, 0.6263, 0.8878, 0.6365, 0.8874, 0.7754, 0.8988, 0.7862, 0.878, 0.7951, 0.8794, 0.6165, 0.9024, 0.6079, 0.8998, 0.6263, 0.8988, 0.7862, 0.9006, 0.8047, 0.878, 0.7951, 0.8794, 0.6165, 0.8896, 0.5933, 0.9024, 0.6079, 0.9006, 0.8047, 0.8872, 0.8187, 0.878, 0.7951, 0.5403, 0.05381, 0.5364, 0.06207, 0.5189, 0.05968, 0.5189, 0.05029, 0.5189, 0.05968, 0.5015, 0.06204, 0.4976, 0.05377, 0.5189, 0.05029, 0.5519, 0.05834, 0.5428, 0.06409, 0.5364, 0.06207, 0.5403, 0.05381, 0.5015, 0.06204, 0.4951, 0.06405, 0.486, 0.05827, 0.4976, 0.05377, 0.5551, 0.0619, 0.5463, 0.07267, 0.5428, 0.06409, 0.5519, 0.05834, 0.4951, 0.06405, 0.4916, 0.07262, 0.4828, 0.06183, 0.486, 0.05827, 0.5638, 0.07659, 0.5483, 0.08489, 0.5463, 0.07267, 0.5551, 0.0619, 0.4916, 0.07262, 0.4895, 0.08486, 0.474, 0.07651, 0.4828, 0.06183, 0.5831, 0.1085, 0.5556, 0.1217, 0.5483, 0.08489, 0.5638, 0.07659, 0.4895, 0.08486, 0.4822, 0.1218, 0.4545, 0.1085, 0.474, 0.07651, 0.6055, 0.1651, 0.6474, 0.2005, 0.6215, 0.2278, 0.5531, 0.2096, 0.4165, 0.2295, 0.3897, 0.2019, 0.432, 0.1656, 0.4853, 0.2101, 0.6474, 0.2005, 0.6764, 0.2332, 0.6648, 0.2532, 0.6215, 0.2278, 0.3727, 0.2564, 0.3603, 0.2359, 0.3897, 0.2019, 0.4165, 0.2295, 0.6764, 0.2332, 0.7153, 0.2654, 0.6839, 0.28, 0.6648, 0.2532, 0.3537, 0.2846, 0.3205, 0.2703, 0.3603, 0.2359, 0.3727, 0.2564, 0.7153, 0.2654, 0.7073, 0.3101, 0.6875, 0.3115, 0.6839, 0.28, 0.3512, 0.3174, 0.3307, 0.3169, 0.3205, 0.2703, 0.3537, 0.2846, 0.7073, 0.3101, 0.6974, 0.3327, 0.6768, 0.3239, 0.6875, 0.3115, 0.3627, 0.3297, 0.342, 0.3397, 0.3307, 0.3169, 0.3512, 0.3174, 0.6974, 0.3327, 0.6628, 0.3725, 0.6391, 0.3573, 0.6768, 0.3239, 0.4028, 0.3621, 0.3793, 0.3787, 0.342, 0.3397, 0.3627, 0.3297, 0.6628, 0.3725, 0.6268, 0.3958, 0.6183, 0.3752, 0.6391, 0.3573, 0.4246, 0.3793, 0.4169, 0.4006, 0.3793, 0.3787, 0.4028, 0.3621, 0.6268, 0.3958, 0.6048, 0.3978, 0.6008, 0.3779, 0.6183, 0.3752, 0.4424, 0.3812, 0.4393, 0.4015, 0.4169, 0.4006, 0.4246, 0.3793, 0.6048, 0.3978, 0.5531, 0.3905, 0.5597, 0.357, 0.6008, 0.3779, 0.4829, 0.3585, 0.4909, 0.3919, 0.4393, 0.4015, 0.4424, 0.3812, 0.5531, 0.3905, 0.5219, 0.386, 0.5211, 0.3439, 0.5597, 0.357, 0.5211, 0.3439, 0.5219, 0.386, 0.4909, 0.3919, 0.4829, 0.3585, 0.5773, 0.3402, 0.5998, 0.3448, 0.6008, 0.3779, 0.5597, 0.357, 0.4424, 0.3812, 0.442, 0.3478, 0.4646, 0.3422, 0.4829, 0.3585, 0.5998, 0.3448, 0.6155, 0.342, 0.6183, 0.3752, 0.6008, 0.3779, 0.4246, 0.3793, 0.426, 0.3456, 0.442, 0.3478, 0.4424, 0.3812, 0.6345, 0.3323, 0.6391, 0.3573, 0.6183, 0.3752, 0.6155, 0.342, 0.4246, 0.3793, 0.4028, 0.3621, 0.4064, 0.3365, 0.426, 0.3456, 0.6624, 0.3128, 0.6768, 0.3239, 0.6391, 0.3573, 0.6345, 0.3323, 0.4028, 0.3621, 0.3627, 0.3297, 0.3771, 0.3177, 0.4064, 0.3365, 0.6684, 0.298, 0.6875, 0.3115, 0.6768, 0.3239, 0.6624, 0.3128, 0.3627, 0.3297, 0.3512, 0.3174, 0.3703, 0.3026, 0.3771, 0.3177, 0.6641, 0.2779, 0.6839, 0.28, 0.6875, 0.3115, 0.6684, 0.298, 0.3512, 0.3174, 0.3537, 0.2846, 0.3741, 0.2818, 0.3703, 0.3026, 0.6392, 0.253, 0.6648, 0.2532, 0.6839, 0.28, 0.6641, 0.2779, 0.3537, 0.2846, 0.3727, 0.2564, 0.3989, 0.2556, 0.3741, 0.2818, 0.614, 0.2427, 0.6215, 0.2278, 0.6648, 0.2532, 0.6392, 0.253, 0.3727, 0.2564, 0.4165, 0.2295, 0.4245, 0.2445, 0.3989, 0.2556, 0.5729, 0.2586, 0.5531, 0.2096, 0.6215, 0.2278, 0.614, 0.2427, 0.4165, 0.2295, 0.4853, 0.2101, 0.4664, 0.2597, 0.4245, 0.2445, 0.5729, 0.2586, 0.5639, 0.272, 0.5198, 0.2489, 0.5531, 0.2096, 0.5198, 0.2489, 0.4759, 0.2731, 0.4664, 0.2597, 0.4853, 0.2101, 0.5773, 0.3402, 0.5597, 0.357, 0.5211, 0.3439, 0.5585, 0.3166, 0.5211, 0.3439, 0.4829, 0.3585, 0.4646, 0.3422, 0.4826, 0.3178, 0.5585, 0.3166, 0.5211, 0.3439, 0.5203, 0.2948, 0.5569, 0.2912, 0.5203, 0.2948, 0.5211, 0.3439, 0.4826, 0.3178, 0.4834, 0.2922, 0.5198, 0.2489, 0.5639, 0.272, 0.5569, 0.2912, 0.5203, 0.2948, 0.4834, 0.2922, 0.4759, 0.2731, 0.5198, 0.2489, 0.5203, 0.2948, 0.5255, 0.06897, 0.5189, 0.0679, 0.5189, 0.05968, 0.5364, 0.06207, 0.5189, 0.05968, 0.5189, 0.0679, 0.5124, 0.06896, 0.5015, 0.06204, 0.5312, 0.07383, 0.5255, 0.06897, 0.5364, 0.06207, 0.5428, 0.06409, 0.5015, 0.06204, 0.5124, 0.06896, 0.5066, 0.07381, 0.4951, 0.06405, 0.531, 0.08743, 0.5312, 0.07383, 0.5428, 0.06409, 0.5463, 0.07267, 0.4951, 0.06405, 0.5066, 0.07381, 0.5068, 0.08742, 0.4916, 0.07262, 0.5556, 0.1217, 0.532, 0.1277, 0.5327, 0.09092, 0.5483, 0.08489, 0.5052, 0.09091, 0.5058, 0.1277, 0.4822, 0.1218, 0.4895, 0.08486, 0.531, 0.08743, 0.5463, 0.07267, 0.5483, 0.08489, 0.5327, 0.09092, 0.4895, 0.08486, 0.4916, 0.07262, 0.5068, 0.08742, 0.5052, 0.09091, 0.5381, 0.1584, 0.519, 0.1517, 0.5189, 0.1284, 0.532, 0.1277, 0.5189, 0.1284, 0.519, 0.1517, 0.4999, 0.1584, 0.5058, 0.1277, 0.5327, 0.09092, 0.532, 0.1277, 0.5189, 0.1284, 0.5189, 0.09395, 0.5189, 0.1284, 0.5058, 0.1277, 0.5052, 0.09091, 0.5189, 0.09395, 0.5189, 0.08518, 0.531, 0.08743, 0.5327, 0.09092, 0.5189, 0.09395, 0.5052, 0.09091, 0.5068, 0.08742, 0.5189, 0.08518, 0.5189, 0.09395, 0.5484, 0.1736, 0.538, 0.176, 0.5352, 0.1668, 0.5381, 0.1584, 0.5028, 0.1669, 0.5001, 0.176, 0.4897, 0.1737, 0.4999, 0.1584, 0.5443, 0.1934, 0.5372, 0.1876, 0.538, 0.176, 0.5484, 0.1736, 0.5001, 0.176, 0.5009, 0.1876, 0.494, 0.1934, 0.4897, 0.1737, 0.5198, 0.2008, 0.5288, 0.1918, 0.5372, 0.1876, 0.5443, 0.1934, 0.5009, 0.1876, 0.5092, 0.1916, 0.5198, 0.2008, 0.494, 0.1934, 0.5176, 0.1906, 0.5191, 0.1854, 0.5288, 0.1918, 0.5198, 0.2008, 0.5092, 0.1916, 0.5191, 0.1854, 0.5176, 0.1906, 0.5198, 0.2008, 0.519, 0.1517, 0.5381, 0.1584, 0.5352, 0.1668, 0.519, 0.159, 0.5028, 0.1669, 0.4999, 0.1584, 0.519, 0.1517, 0.519, 0.159, 0.519, 0.159, 0.5352, 0.1668, 0.5311, 0.1716, 0.519, 0.1656, 0.5069, 0.1717, 0.5028, 0.1669, 0.519, 0.159, 0.519, 0.1656, 0.5191, 0.1854, 0.5191, 0.1795, 0.5282, 0.1863, 0.5288, 0.1918, 0.5098, 0.1863, 0.5191, 0.1795, 0.5191, 0.1854, 0.5092, 0.1916, 0.5288, 0.1918, 0.5282, 0.1863, 0.5335, 0.1842, 0.5372, 0.1876, 0.5045, 0.1842, 0.5098, 0.1863, 0.5092, 0.1916, 0.5009, 0.1876, 0.5372, 0.1876, 0.5335, 0.1842, 0.5334, 0.1767, 0.538, 0.176, 0.5046, 0.1768, 0.5045, 0.1842, 0.5009, 0.1876, 0.5001, 0.176, 0.538, 0.176, 0.5334, 0.1767, 0.5311, 0.1716, 0.5352, 0.1668, 0.5069, 0.1717, 0.5046, 0.1768, 0.5001, 0.176, 0.5028, 0.1669, 0.5191, 0.1795, 0.5334, 0.1767, 0.5335, 0.1842, 0.5282, 0.1863, 0.5045, 0.1842, 0.5046, 0.1768, 0.5191, 0.1795, 0.5098, 0.1863, 0.5191, 0.1795, 0.519, 0.1656, 0.5311, 0.1716, 0.5334, 0.1767, 0.5069, 0.1717, 0.519, 0.1656, 0.5191, 0.1795, 0.5046, 0.1768, 0.5198, 0.2008, 0.5443, 0.1934, 0.5531, 0.2096, 0.5198, 0.2489, 0.4853, 0.2101, 0.494, 0.1934, 0.5198, 0.2008, 0.5198, 0.2489, 0.5443, 0.1934, 0.5484, 0.1736, 0.5616, 0.1678, 0.5531, 0.2096, 0.4764, 0.168, 0.4897, 0.1737, 0.494, 0.1934, 0.4853, 0.2101, 0.5484, 0.1736, 0.5381, 0.1584, 0.5595, 0.1493, 0.5616, 0.1678, 0.4784, 0.1494, 0.4999, 0.1584, 0.4897, 0.1737, 0.4764, 0.168, 0.5381, 0.1584, 0.532, 0.1277, 0.5556, 0.1217, 0.5595, 0.1493, 0.4822, 0.1218, 0.5058, 0.1277, 0.4999, 0.1584, 0.4784, 0.1494, 0.5831, 0.1085, 0.5961, 0.1334, 0.5595, 0.1493, 0.5556, 0.1217, 0.4784, 0.1494, 0.4414, 0.1336, 0.4545, 0.1085, 0.4822, 0.1218, 0.5961, 0.1334, 0.6012, 0.1479, 0.5616, 0.1678, 0.5595, 0.1493, 0.4764, 0.168, 0.4363, 0.1482, 0.4414, 0.1336, 0.4784, 0.1494, 0.6055, 0.1651, 0.5531, 0.2096, 0.5616, 0.1678, 0.6012, 0.1479, 0.4764, 0.168, 0.4853, 0.2101, 0.432, 0.1656, 0.4363, 0.1482, 0.531, 0.08743, 0.5189, 0.08518, 0.5189, 0.08387, 0.5289, 0.08496, 0.5189, 0.08387, 0.5189, 0.08518, 0.5068, 0.08742, 0.5089, 0.08495, 0.5312, 0.07383, 0.531, 0.08743, 0.5289, 0.08496, 0.529, 0.07543, 0.5089, 0.08495, 0.5068, 0.08742, 0.5066, 0.07381, 0.5088, 0.07542, 0.5255, 0.06897, 0.5312, 0.07383, 0.529, 0.07543, 0.5238, 0.07051, 0.5088, 0.07542, 0.5066, 0.07381, 0.5124, 0.06896, 0.5141, 0.0705, 0.5189, 0.0679, 0.5255, 0.06897, 0.5238, 0.07051, 0.5189, 0.06947, 0.5141, 0.0705, 0.5124, 0.06896, 0.5189, 0.0679, 0.5189, 0.06947, 0.5189, 0.06947, 0.5238, 0.07051, 0.5216, 0.07497, 0.5189, 0.07426, 0.5163, 0.07497, 0.5141, 0.0705, 0.5189, 0.06947, 0.5189, 0.07426, 0.5238, 0.07051, 0.529, 0.07543, 0.5242, 0.07669, 0.5216, 0.07497, 0.5136, 0.07668, 0.5088, 0.07542, 0.5141, 0.0705, 0.5163, 0.07497, 0.529, 0.07543, 0.5289, 0.08496, 0.5246, 0.07989, 0.5242, 0.07669, 0.5133, 0.07988, 0.5089, 0.08495, 0.5088, 0.07542, 0.5136, 0.07668, 0.5289, 0.08496, 0.5189, 0.08387, 0.5189, 0.07933, 0.5246, 0.07989, 0.5189, 0.07933, 0.5189, 0.08387, 0.5089, 0.08495, 0.5133, 0.07988, 0.5189, 0.07933, 0.5189, 0.07426, 0.5216, 0.07497, 0.5246, 0.07989, 0.5163, 0.07497, 0.5189, 0.07426, 0.5189, 0.07933, 0.5133, 0.07988, 0.5246, 0.07989, 0.5216, 0.07497, 0.5242, 0.07669, 0.5136, 0.07668, 0.5163, 0.07497, 0.5133, 0.07988, 0.5569, 0.2912, 0.5639, 0.272, 0.5718, 0.2773, 0.5684, 0.2929, 0.4681, 0.2786, 0.4759, 0.2731, 0.4834, 0.2922, 0.472, 0.2943, 0.5585, 0.3166, 0.5569, 0.2912, 0.5684, 0.2929, 0.5731, 0.3114, 0.472, 0.2943, 0.4834, 0.2922, 0.4826, 0.3178, 0.4678, 0.3131, 0.5773, 0.3402, 0.5585, 0.3166, 0.5731, 0.3114, 0.5849, 0.3277, 0.4678, 0.3131, 0.4826, 0.3178, 0.4646, 0.3422, 0.4565, 0.33, 0.5639, 0.272, 0.5729, 0.2586, 0.5807, 0.2666, 0.5718, 0.2773, 0.4587, 0.268, 0.4664, 0.2597, 0.4759, 0.2731, 0.4681, 0.2786, 0.5729, 0.2586, 0.614, 0.2427, 0.6117, 0.2557, 0.5807, 0.2666, 0.4271, 0.2577, 0.4245, 0.2445, 0.4664, 0.2597, 0.4587, 0.268, 0.614, 0.2427, 0.6392, 0.253, 0.6325, 0.2629, 0.6117, 0.2557, 0.4061, 0.2655, 0.3989, 0.2556, 0.4245, 0.2445, 0.4271, 0.2577, 0.6392, 0.253, 0.6641, 0.2779, 0.6537, 0.28, 0.6325, 0.2629, 0.3849, 0.2836, 0.3741, 0.2818, 0.3989, 0.2556, 0.4061, 0.2655, 0.6641, 0.2779, 0.6684, 0.298, 0.6561, 0.2976, 0.6537, 0.28, 0.383, 0.3019, 0.3703, 0.3026, 0.3741, 0.2818, 0.3849, 0.2836, 0.6684, 0.298, 0.6624, 0.3128, 0.6528, 0.3102, 0.6561, 0.2976, 0.3869, 0.3146, 0.3771, 0.3177, 0.3703, 0.3026, 0.383, 0.3019, 0.6624, 0.3128, 0.6345, 0.3323, 0.629, 0.3239, 0.6528, 0.3102, 0.4116, 0.3277, 0.4064, 0.3365, 0.3771, 0.3177, 0.3869, 0.3146, 0.6345, 0.3323, 0.6155, 0.342, 0.6144, 0.332, 0.629, 0.3239, 0.4267, 0.3354, 0.426, 0.3456, 0.4064, 0.3365, 0.4116, 0.3277, 0.6155, 0.342, 0.5998, 0.3448, 0.601, 0.3336, 0.6144, 0.332, 0.4403, 0.3365, 0.442, 0.3478, 0.426, 0.3456, 0.4267, 0.3354, 0.5998, 0.3448, 0.5773, 0.3402, 0.5849, 0.3277, 0.601, 0.3336, 0.4565, 0.33, 0.4646, 0.3422, 0.442, 0.3478, 0.4403, 0.3365, 0.601, 0.3336, 0.5849, 0.3277, 0.5906, 0.3215, 0.6018, 0.3285, 0.4504, 0.3239, 0.4565, 0.33, 0.4403, 0.3365, 0.4394, 0.3313, 0.6144, 0.332, 0.601, 0.3336, 0.6018, 0.3285, 0.6133, 0.3271, 0.4394, 0.3313, 0.4403, 0.3365, 0.4267, 0.3354, 0.4276, 0.3304, 0.629, 0.3239, 0.6144, 0.332, 0.6133, 0.3271, 0.6269, 0.3205, 0.4276, 0.3304, 0.4267, 0.3354, 0.4116, 0.3277, 0.4136, 0.3242, 0.6528, 0.3102, 0.629, 0.3239, 0.6269, 0.3205, 0.6462, 0.3064, 0.4136, 0.3242, 0.4116, 0.3277, 0.3869, 0.3146, 0.3934, 0.3105, 0.6561, 0.2976, 0.6528, 0.3102, 0.6462, 0.3064, 0.6495, 0.2962, 0.3934, 0.3105, 0.3869, 0.3146, 0.383, 0.3019, 0.3897, 0.3002, 0.6537, 0.28, 0.6561, 0.2976, 0.6495, 0.2962, 0.6478, 0.2835, 0.3897, 0.3002, 0.383, 0.3019, 0.3849, 0.2836, 0.391, 0.2871, 0.6325, 0.2629, 0.6537, 0.28, 0.6478, 0.2835, 0.6298, 0.2673, 0.391, 0.2871, 0.3849, 0.2836, 0.4061, 0.2655, 0.4089, 0.27, 0.6117, 0.2557, 0.6325, 0.2629, 0.6298, 0.2673, 0.6126, 0.2616, 0.4089, 0.27, 0.4061, 0.2655, 0.4271, 0.2577, 0.4263, 0.2637, 0.5807, 0.2666, 0.6117, 0.2557, 0.6126, 0.2616, 0.5852, 0.271, 0.4263, 0.2637, 0.4271, 0.2577, 0.4587, 0.268, 0.4544, 0.2726, 0.5718, 0.2773, 0.5807, 0.2666, 0.5852, 0.271, 0.5781, 0.2819, 0.4544, 0.2726, 0.4587, 0.268, 0.4681, 0.2786, 0.4618, 0.2834, 0.5849, 0.3277, 0.5731, 0.3114, 0.5795, 0.3093, 0.5906, 0.3215, 0.4612, 0.3112, 0.4678, 0.3131, 0.4565, 0.33, 0.4504, 0.3239, 0.5731, 0.3114, 0.5684, 0.2929, 0.5775, 0.2938, 0.5795, 0.3093, 0.4628, 0.2954, 0.472, 0.2943, 0.4678, 0.3131, 0.4612, 0.3112, 0.5684, 0.2929, 0.5718, 0.2773, 0.5781, 0.2819, 0.5775, 0.2938, 0.4618, 0.2834, 0.4681, 0.2786, 0.472, 0.2943, 0.4628, 0.2954, 0.5219, 0.386, 0.5531, 0.3905, 0.5532, 0.4331, 0.523, 0.4336, 0.4928, 0.4345, 0.4909, 0.3919, 0.5219, 0.386, 0.523, 0.4336, 0.5531, 0.3905, 0.6048, 0.3978, 0.6098, 0.4315, 0.5532, 0.4331, 0.4359, 0.4357, 0.4393, 0.4015, 0.4909, 0.3919, 0.4928, 0.4345, 0.6048, 0.3978, 0.6268, 0.3958, 0.6482, 0.4193, 0.6098, 0.4315, 0.3965, 0.4254, 0.4169, 0.4006, 0.4393, 0.4015, 0.4359, 0.4357, 0.6268, 0.3958, 0.6628, 0.3725, 0.6921, 0.3883, 0.6482, 0.4193, 0.3503, 0.3962, 0.3793, 0.3787, 0.4169, 0.4006, 0.3965, 0.4254, 0.6628, 0.3725, 0.6974, 0.3327, 0.7263, 0.3418, 0.6921, 0.3883, 0.3128, 0.3506, 0.342, 0.3397, 0.3793, 0.3787, 0.3503, 0.3962, 0.6974, 0.3327, 0.7073, 0.3101, 0.7359, 0.3121, 0.7263, 0.3418, 0.3011, 0.3206, 0.3307, 0.3169, 0.342, 0.3397, 0.3128, 0.3506, 0.7073, 0.3101, 0.7153, 0.2654, 0.7299, 0.2564, 0.7359, 0.3121, 0.3049, 0.2611, 0.3205, 0.2703, 0.3307, 0.3169, 0.3011, 0.3206, 0.7153, 0.2654, 0.6764, 0.2332, 0.6982, 0.2169, 0.7299, 0.2564, 0.3374, 0.2192, 0.3603, 0.2359, 0.3205, 0.2703, 0.3049, 0.2611, 0.6764, 0.2332, 0.6474, 0.2005, 0.6631, 0.1907, 0.6982, 0.2169, 0.3735, 0.1919, 0.3897, 0.2019, 0.3603, 0.2359, 0.3374, 0.2192, 0.6269, 0.01561, 0.6494, 0.02238, 0.6605, 0.07608, 0.6214, 0.04809, 0.3768, 0.0753, 0.3888, 0.02159, 0.4113, 0.01513, 0.4164, 0.04763, 0.5675, 0.000144, 0.6269, 0.01561, 0.6214, 0.04809, 0.5772, 0.0328, 0.4164, 0.04763, 0.4113, 0.01513, 0.4706, 0.000144, 0.4608, 0.03266, 0.5189, 0.02489, 0.5675, 0.000144, 0.5772, 0.0328, 0.5474, 0.04172, 0.4608, 0.03266, 0.4706, 0.000144, 0.5189, 0.02489, 0.4905, 0.04167, 0.5403, 0.05381, 0.5189, 0.05029, 0.5189, 0.02489, 0.5474, 0.04172, 0.5189, 0.02489, 0.5189, 0.05029, 0.4976, 0.05377, 0.4905, 0.04167, 0.5519, 0.05834, 0.5403, 0.05381, 0.5474, 0.04172, 0.5581, 0.05387, 0.4905, 0.04167, 0.4976, 0.05377, 0.486, 0.05827, 0.4798, 0.05378, 0.5551, 0.0619, 0.5519, 0.05834, 0.5581, 0.05387, 0.577, 0.058, 0.4798, 0.05378, 0.486, 0.05827, 0.4828, 0.06183, 0.4609, 0.05785, 0.5638, 0.07659, 0.5551, 0.0619, 0.577, 0.058, 0.6117, 0.07827, 0.4609, 0.05785, 0.4828, 0.06183, 0.474, 0.07651, 0.4259, 0.07799, 0.577, 0.058, 0.5772, 0.0328, 0.6214, 0.04809, 0.6117, 0.07827, 0.4164, 0.04763, 0.4608, 0.03266, 0.4609, 0.05785, 0.4259, 0.07799, 0.577, 0.058, 0.5581, 0.05387, 0.5474, 0.04172, 0.5772, 0.0328, 0.4905, 0.04167, 0.4798, 0.05378, 0.4609, 0.05785, 0.4608, 0.03266, 0.6267, 0.1114, 0.6117, 0.07827, 0.6214, 0.04809, 0.6605, 0.07608, 0.4164, 0.04763, 0.4259, 0.07799, 0.4106, 0.1112, 0.3768, 0.0753, 0.5831, 0.1085, 0.5638, 0.07659, 0.6117, 0.07827, 0.6267, 0.1114, 0.4259, 0.07799, 0.474, 0.07651, 0.4545, 0.1085, 0.4106, 0.1112, 0.5961, 0.1334, 0.6295, 0.1305, 0.6235, 0.1468, 0.6012, 0.1479, 0.4137, 0.1472, 0.4076, 0.1306, 0.4414, 0.1336, 0.4363, 0.1482, 0.5831, 0.1085, 0.6267, 0.1114, 0.6295, 0.1305, 0.5961, 0.1334, 0.4076, 0.1306, 0.4106, 0.1112, 0.4545, 0.1085, 0.4414, 0.1336, 0.6055, 0.1651, 0.6012, 0.1479, 0.6235, 0.1468, 0.6193, 0.1598, 0.4137, 0.1472, 0.4363, 0.1482, 0.432, 0.1656, 0.418, 0.1604, 0.6055, 0.1651, 0.6193, 0.1598, 0.6631, 0.1907, 0.6474, 0.2005, 0.3735, 0.1919, 0.418, 0.1604, 0.432, 0.1656, 0.3897, 0.2019, 0.9459, 0.07957, 0.8862, 0.1218, 0.8491, 0.09973, 0.8918, 0.03692, 0.1831, 0.09213, 0.1413, 0.1125, 0.07896, 0.06072, 0.1423, 0.02147, 0.8918, 0.03692, 0.8491, 0.09973, 0.7885, 0.08083, 0.8056, 0.01079, 0.2464, 0.07651, 0.1831, 0.09213, 0.1423, 0.02147, 0.2326, 0.003484, 0.8056, 0.01079, 0.7885, 0.08083, 0.687, 0.0772, 0.6724, 0.0222, 0.3499, 0.07596, 0.2464, 0.07651, 0.2326, 0.003484, 0.366, 0.02099, 0.6724, 0.0222, 0.687, 0.0772, 0.6605, 0.07608, 0.6494, 0.02238, 0.3768, 0.0753, 0.3499, 0.07596, 0.366, 0.02099, 0.3888, 0.02159, 0.6267, 0.1114, 0.6605, 0.07608, 0.687, 0.0772, 0.6295, 0.1305, 0.3499, 0.07596, 0.3768, 0.0753, 0.4106, 0.1112, 0.4076, 0.1306, 0.7299, 0.2564, 0.6982, 0.2169, 0.7602, 0.1932, 0.789, 0.2333, 0.2716, 0.1939, 0.3374, 0.2192, 0.3049, 0.2611, 0.2413, 0.237, 0.9945, 0.1677, 0.9091, 0.1833, 0.8862, 0.1218, 0.9459, 0.07957, 0.1413, 0.1125, 0.1079, 0.1791, 0.01183, 0.1554, 0.07896, 0.06072, 0.9117, 0.4024, 0.8629, 0.3386, 0.8941, 0.3019, 0.9629, 0.3448, 0.1238, 0.3155, 0.1606, 0.3568, 0.1064, 0.4327, 0.04397, 0.367, 0.9629, 0.3448, 0.8941, 0.3019, 0.9154, 0.2598, 0.9999, 0.2546, 0.09896, 0.267, 0.1238, 0.3155, 0.04397, 0.367, 0.000144, 0.2591, 0.9999, 0.2546, 0.9154, 0.2598, 0.9091, 0.1833, 0.9945, 0.1677, 0.1079, 0.1791, 0.09896, 0.267, 0.000144, 0.2591, 0.01183, 0.1554, 0.7495, 0.3347, 0.7359, 0.3121, 0.7663, 0.3008, 0.7892, 0.3137, 0.2674, 0.3101, 0.3011, 0.3206, 0.2882, 0.3465, 0.243, 0.3256, 0.7892, 0.3137, 0.7663, 0.3008, 0.8153, 0.2764, 0.8462, 0.2934, 0.2131, 0.2852, 0.2674, 0.3101, 0.243, 0.3256, 0.1785, 0.305, 0.8462, 0.2934, 0.8153, 0.2764, 0.845, 0.2564, 0.8735, 0.2659, 0.1797, 0.2633, 0.2131, 0.2852, 0.1785, 0.305, 0.1471, 0.2743, 0.8735, 0.2659, 0.845, 0.2564, 0.8591, 0.2282, 0.887, 0.2338, 0.1628, 0.2317, 0.1797, 0.2633, 0.1471, 0.2743, 0.1315, 0.2376, 0.8424, 0.1952, 0.875, 0.1847, 0.887, 0.2338, 0.8591, 0.2282, 0.1315, 0.2376, 0.1452, 0.1827, 0.1768, 0.1962, 0.1628, 0.2317, 0.9091, 0.1833, 0.9154, 0.2598, 0.887, 0.2338, 0.875, 0.1847, 0.1315, 0.2376, 0.09896, 0.267, 0.1079, 0.1791, 0.1452, 0.1827, 0.9154, 0.2598, 0.8941, 0.3019, 0.8735, 0.2659, 0.887, 0.2338, 0.1471, 0.2743, 0.1238, 0.3155, 0.09896, 0.267, 0.1315, 0.2376, 0.8941, 0.3019, 0.8629, 0.3386, 0.8462, 0.2934, 0.8735, 0.2659, 0.1785, 0.305, 0.1606, 0.3568, 0.1238, 0.3155, 0.1471, 0.2743, 0.8629, 0.3386, 0.7943, 0.3641, 0.7892, 0.3137, 0.8462, 0.2934, 0.243, 0.3256, 0.2398, 0.3826, 0.1606, 0.3568, 0.1785, 0.305, 0.7702, 0.3795, 0.7495, 0.3347, 0.7892, 0.3137, 0.7943, 0.3641, 0.243, 0.3256, 0.2882, 0.3465, 0.2681, 0.3987, 0.2398, 0.3826, 0.8455, 0.45, 0.7943, 0.3641, 0.8629, 0.3386, 0.9117, 0.4024, 0.1606, 0.3568, 0.2398, 0.3826, 0.1853, 0.4841, 0.1064, 0.4327, 0.8159, 0.4454, 0.7706, 0.4443, 0.7557, 0.4186, 0.7702, 0.3795, 0.287, 0.4429, 0.2714, 0.4733, 0.2193, 0.4772, 0.2681, 0.3987, 0.8159, 0.4454, 0.7702, 0.3795, 0.7943, 0.3641, 0.8455, 0.45, 0.2398, 0.3826, 0.2681, 0.3987, 0.2193, 0.4772, 0.1853, 0.4841, 0.8198, 0.4681, 0.8159, 0.4454, 0.8455, 0.45, 0.1853, 0.4841, 0.2193, 0.4772, 0.2159, 0.5036, 0.7359, 0.3121, 0.7299, 0.2564, 0.789, 0.2333, 0.7663, 0.3008, 0.2413, 0.237, 0.3049, 0.2611, 0.3011, 0.3206, 0.2674, 0.3101, 0.789, 0.2333, 0.8096, 0.2339, 0.8153, 0.2764, 0.7663, 0.3008, 0.2131, 0.2852, 0.2192, 0.2374, 0.2413, 0.237, 0.2674, 0.3101, 0.8096, 0.2339, 0.8293, 0.2196, 0.845, 0.2564, 0.8153, 0.2764, 0.1797, 0.2633, 0.1991, 0.2225, 0.2192, 0.2374, 0.2131, 0.2852, 0.8424, 0.1952, 0.8591, 0.2282, 0.845, 0.2564, 0.8293, 0.2196, 0.1797, 0.2633, 0.1628, 0.2317, 0.1768, 0.1962, 0.1991, 0.2225, 0.687, 0.0772, 0.7885, 0.08083, 0.7865, 0.1176, 0.7155, 0.1397, 0.2467, 0.1148, 0.2464, 0.07651, 0.3499, 0.07596, 0.3195, 0.1394, 0.7602, 0.1932, 0.7155, 0.1397, 0.7865, 0.1176, 0.7855, 0.1523, 0.2467, 0.1148, 0.3195, 0.1394, 0.2716, 0.1939, 0.246, 0.151, 0.6982, 0.2169, 0.6631, 0.1907, 0.7155, 0.1397, 0.7602, 0.1932, 0.3195, 0.1394, 0.3735, 0.1919, 0.3374, 0.2192, 0.2716, 0.1939, 0.6631, 0.1907, 0.6235, 0.1468, 0.6295, 0.1305, 0.7155, 0.1397, 0.4076, 0.1306, 0.4137, 0.1472, 0.3735, 0.1919, 0.3195, 0.1394, 0.6295, 0.1305, 0.687, 0.0772, 0.7155, 0.1397, 0.3195, 0.1394, 0.3499, 0.07596, 0.4076, 0.1306, 0.6631, 0.1907, 0.6193, 0.1598, 0.6235, 0.1468, 0.4137, 0.1472, 0.418, 0.1604, 0.3735, 0.1919, 0.8424, 0.1952, 0.8374, 0.1564, 0.8582, 0.1378, 0.875, 0.1847, 0.1717, 0.1323, 0.1966, 0.1552, 0.1768, 0.1962, 0.1452, 0.1827, 0.9091, 0.1833, 0.875, 0.1847, 0.8582, 0.1378, 0.8862, 0.1218, 0.1717, 0.1323, 0.1452, 0.1827, 0.1079, 0.1791, 0.1413, 0.1125, 0.7855, 0.1523, 0.7865, 0.1176, 0.8582, 0.1378, 0.8374, 0.1564, 0.1717, 0.1323, 0.2467, 0.1148, 0.246, 0.151, 0.1966, 0.1552, 0.7885, 0.08083, 0.8491, 0.09973, 0.8582, 0.1378, 0.7865, 0.1176, 0.1717, 0.1323, 0.1831, 0.09213, 0.2464, 0.07651, 0.2467, 0.1148, 0.8862, 0.1218, 0.8582, 0.1378, 0.8491, 0.09973, 0.1831, 0.09213, 0.1717, 0.1323, 0.1413, 0.1125, 0.5062, 0.9049, 0.4324, 0.8949, 0.4388, 0.8702, 0.4911, 0.8817, 0.3159, 0.8682, 0.3216, 0.8932, 0.2472, 0.9012, 0.263, 0.8783, 0.5062, 0.9049, 0.4911, 0.8817, 0.5728, 0.8605, 0.6048, 0.8799, 0.1815, 0.8547, 0.263, 0.8783, 0.2472, 0.9012, 0.1487, 0.8733, 0.6048, 0.8799, 0.5728, 0.8605, 0.5864, 0.794, 0.62, 0.7916, 0.1697, 0.7875, 0.1815, 0.8547, 0.1487, 0.8733, 0.1361, 0.7841, 0.62, 0.7916, 0.5864, 0.794, 0.549, 0.7464, 0.5638, 0.7392, 0.2087, 0.7409, 0.1697, 0.7875, 0.1361, 0.7841, 0.1941, 0.7332, 0.5638, 0.7392, 0.549, 0.7464, 0.5003, 0.7117, 0.5083, 0.6977, 0.2584, 0.7075, 0.2087, 0.7409, 0.1941, 0.7332, 0.2508, 0.6932, 0.5083, 0.6977, 0.5003, 0.7117, 0.4386, 0.6807, 0.4348, 0.6589, 0.321, 0.678, 0.2584, 0.7075, 0.2508, 0.6932, 0.3253, 0.6562, 0.5003, 0.7117, 0.5057, 0.7309, 0.453, 0.7, 0.4386, 0.6807, 0.3061, 0.697, 0.2525, 0.7266, 0.2584, 0.7075, 0.321, 0.678, 0.549, 0.7464, 0.5429, 0.7558, 0.5057, 0.7309, 0.5003, 0.7117, 0.2525, 0.7266, 0.2146, 0.7504, 0.2087, 0.7409, 0.2584, 0.7075, 0.5864, 0.794, 0.5681, 0.7874, 0.5429, 0.7558, 0.549, 0.7464, 0.2146, 0.7504, 0.1883, 0.7814, 0.1697, 0.7875, 0.2087, 0.7409, 0.5728, 0.8605, 0.5555, 0.8264, 0.5681, 0.7874, 0.5864, 0.794, 0.1883, 0.7814, 0.1998, 0.8209, 0.1815, 0.8547, 0.1697, 0.7875, 0.4911, 0.8817, 0.5012, 0.8444, 0.5555, 0.8264, 0.5728, 0.8605, 0.1998, 0.8209, 0.2538, 0.8405, 0.263, 0.8783, 0.1815, 0.8547, 0.4911, 0.8817, 0.4388, 0.8702, 0.4578, 0.84, 0.5012, 0.8444, 0.2976, 0.8374, 0.3159, 0.8682, 0.263, 0.8783, 0.2538, 0.8405, 0.7602, 0.1932, 0.7855, 0.1523, 0.796, 0.177, 0.7832, 0.1874, 0.2336, 0.1756, 0.246, 0.151, 0.2716, 0.1939, 0.247, 0.1871, 0.391, 0.6119, 0.4348, 0.6589, 0.4386, 0.6807, 0.3948, 0.6861, 0.321, 0.678, 0.3253, 0.6562, 0.3699, 0.6102, 0.3648, 0.6844, 0.789, 0.2333, 0.7602, 0.1932, 0.7832, 0.1874, 0.8096, 0.2339, 0.247, 0.1871, 0.2716, 0.1939, 0.2413, 0.237, 0.2192, 0.2374, 0.3917, 0.8621, 0.4016, 0.8415, 0.4388, 0.8702, 0.4324, 0.8949, 0.3159, 0.8682, 0.354, 0.8403, 0.3634, 0.8613, 0.3216, 0.8932, 0.4386, 0.6807, 0.453, 0.7, 0.435, 0.7183, 0.3948, 0.6861, 0.3237, 0.7157, 0.3061, 0.697, 0.321, 0.678, 0.3648, 0.6844, 0.4337, 0.7297, 0.3847, 0.7103, 0.3948, 0.6861, 0.435, 0.7183, 0.3648, 0.6844, 0.3744, 0.709, 0.3247, 0.7272, 0.3237, 0.7157, 0.411, 0.7477, 0.3847, 0.7103, 0.4337, 0.7297, 0.4278, 0.7428, 0.3247, 0.7272, 0.3744, 0.709, 0.347, 0.7458, 0.3303, 0.7405, 0.4181, 0.7849, 0.3847, 0.7954, 0.3847, 0.7103, 0.411, 0.7477, 0.3744, 0.709, 0.3723, 0.7945, 0.339, 0.7831, 0.347, 0.7458, 0.4016, 0.8415, 0.3847, 0.7954, 0.4181, 0.7849, 0.4313, 0.8175, 0.339, 0.7831, 0.3723, 0.7945, 0.354, 0.8403, 0.3248, 0.8155, 0.4388, 0.8702, 0.4016, 0.8415, 0.4313, 0.8175, 0.4578, 0.84, 0.3248, 0.8155, 0.354, 0.8403, 0.3159, 0.8682, 0.2976, 0.8374, 0.8096, 0.2339, 0.8163, 0.2031, 0.8251, 0.2098, 0.8293, 0.2196, 0.1998, 0.2148, 0.2098, 0.2062, 0.2192, 0.2374, 0.1991, 0.2225, 0.8096, 0.2339, 0.7832, 0.1874, 0.8022, 0.1846, 0.8163, 0.2031, 0.2265, 0.1831, 0.247, 0.1871, 0.2192, 0.2374, 0.2098, 0.2062, 0.7832, 0.1874, 0.796, 0.177, 0.8022, 0.1846, 0.2265, 0.1831, 0.2336, 0.1756, 0.247, 0.1871, 0.4578, 0.84, 0.4313, 0.8175, 0.4485, 0.8046, 0.4734, 0.8247, 0.3079, 0.802, 0.3248, 0.8155, 0.2976, 0.8374, 0.2824, 0.8215, 0.4313, 0.8175, 0.4181, 0.7849, 0.4359, 0.7796, 0.4485, 0.8046, 0.3212, 0.7772, 0.339, 0.7831, 0.3248, 0.8155, 0.3079, 0.802, 0.4181, 0.7849, 0.411, 0.7477, 0.4237, 0.7542, 0.4359, 0.7796, 0.3341, 0.752, 0.347, 0.7458, 0.339, 0.7831, 0.3212, 0.7772, 0.411, 0.7477, 0.4278, 0.7428, 0.4379, 0.7498, 0.4237, 0.7542, 0.3199, 0.7473, 0.3303, 0.7405, 0.347, 0.7458, 0.3341, 0.752, 0.4278, 0.7428, 0.4337, 0.7297, 0.4454, 0.732, 0.4379, 0.7498, 0.3129, 0.7292, 0.3247, 0.7272, 0.3303, 0.7405, 0.3199, 0.7473, 0.4337, 0.7297, 0.435, 0.7183, 0.441, 0.7244, 0.4454, 0.732, 0.3175, 0.7217, 0.3237, 0.7157, 0.3247, 0.7272, 0.3129, 0.7292, 0.435, 0.7183, 0.453, 0.7, 0.4553, 0.7137, 0.441, 0.7244, 0.3035, 0.7107, 0.3061, 0.697, 0.3237, 0.7157, 0.3175, 0.7217, 0.5012, 0.8444, 0.4578, 0.84, 0.4734, 0.8247, 0.5125, 0.8288, 0.2824, 0.8215, 0.2976, 0.8374, 0.2538, 0.8405, 0.243, 0.8246, 0.5555, 0.8264, 0.5012, 0.8444, 0.5125, 0.8288, 0.5509, 0.8118, 0.243, 0.8246, 0.2538, 0.8405, 0.1998, 0.8209, 0.2048, 0.8064, 0.5681, 0.7874, 0.5555, 0.8264, 0.5509, 0.8118, 0.5521, 0.7877, 0.2048, 0.8064, 0.1998, 0.8209, 0.1883, 0.7814, 0.2043, 0.7822, 0.5429, 0.7558, 0.5681, 0.7874, 0.5521, 0.7877, 0.5394, 0.7645, 0.2043, 0.7822, 0.1883, 0.7814, 0.2146, 0.7504, 0.2178, 0.7593, 0.5057, 0.7309, 0.5429, 0.7558, 0.5394, 0.7645, 0.5084, 0.7431, 0.2178, 0.7593, 0.2146, 0.7504, 0.2525, 0.7266, 0.2494, 0.7387, 0.453, 0.7, 0.5057, 0.7309, 0.5084, 0.7431, 0.4553, 0.7137, 0.2494, 0.7387, 0.2525, 0.7266, 0.3061, 0.697, 0.3035, 0.7107, 0.4379, 0.7498, 0.4454, 0.732, 0.4708, 0.7484, 0.4548, 0.7617, 0.287, 0.745, 0.3129, 0.7292, 0.3199, 0.7473, 0.3027, 0.7587, 0.4548, 0.7617, 0.4708, 0.7484, 0.4889, 0.7705, 0.4754, 0.7839, 0.2683, 0.7667, 0.287, 0.745, 0.3027, 0.7587, 0.2814, 0.7805, 0.4754, 0.7839, 0.4889, 0.7705, 0.5037, 0.7876, 0.4945, 0.8025, 0.253, 0.7834, 0.2683, 0.7667, 0.2814, 0.7805, 0.2618, 0.7986, 0.4945, 0.8025, 0.5037, 0.7876, 0.5186, 0.7916, 0.5168, 0.8073, 0.2379, 0.787, 0.253, 0.7834, 0.2618, 0.7986, 0.2392, 0.8029, 0.5125, 0.8288, 0.4734, 0.8247, 0.4945, 0.8025, 0.5168, 0.8073, 0.2618, 0.7986, 0.2824, 0.8215, 0.243, 0.8246, 0.2392, 0.8029, 0.4485, 0.8046, 0.4754, 0.7839, 0.4945, 0.8025, 0.4734, 0.8247, 0.2618, 0.7986, 0.2814, 0.7805, 0.3079, 0.802, 0.2824, 0.8215, 0.4485, 0.8046, 0.4359, 0.7796, 0.4548, 0.7617, 0.4754, 0.7839, 0.3027, 0.7587, 0.3212, 0.7772, 0.3079, 0.802, 0.2814, 0.7805, 0.4379, 0.7498, 0.4548, 0.7617, 0.4359, 0.7796, 0.4237, 0.7542, 0.3212, 0.7772, 0.3027, 0.7587, 0.3199, 0.7473, 0.3341, 0.752, 0.441, 0.7244, 0.4553, 0.7137, 0.4708, 0.7484, 0.4454, 0.732, 0.287, 0.745, 0.3035, 0.7107, 0.3175, 0.7217, 0.3129, 0.7292, 0.5084, 0.7431, 0.4889, 0.7705, 0.4708, 0.7484, 0.4553, 0.7137, 0.287, 0.745, 0.2683, 0.7667, 0.2494, 0.7387, 0.3035, 0.7107, 0.5394, 0.7645, 0.5037, 0.7876, 0.4889, 0.7705, 0.5084, 0.7431, 0.2683, 0.7667, 0.253, 0.7834, 0.2178, 0.7593, 0.2494, 0.7387, 0.5521, 0.7877, 0.5186, 0.7916, 0.5037, 0.7876, 0.5394, 0.7645, 0.253, 0.7834, 0.2379, 0.787, 0.2043, 0.7822, 0.2178, 0.7593, 0.5509, 0.8118, 0.5168, 0.8073, 0.5186, 0.7916, 0.5521, 0.7877, 0.2379, 0.787, 0.2392, 0.8029, 0.2048, 0.8064, 0.2043, 0.7822, 0.5125, 0.8288, 0.5168, 0.8073, 0.5509, 0.8118, 0.2048, 0.8064, 0.2392, 0.8029, 0.243, 0.8246, 0.5083, 0.6977, 0.4348, 0.6589, 0.4841, 0.6288, 0.5434, 0.6835, 0.2769, 0.6251, 0.3253, 0.6562, 0.2508, 0.6932, 0.2161, 0.6781, 0.5638, 0.7392, 0.5083, 0.6977, 0.5434, 0.6835, 0.5811, 0.7269, 0.2161, 0.6781, 0.2508, 0.6932, 0.1941, 0.7332, 0.1772, 0.7204, 0.62, 0.7916, 0.5638, 0.7392, 0.5811, 0.7269, 0.6167, 0.76, 0.1772, 0.7204, 0.1941, 0.7332, 0.1361, 0.7841, 0.1404, 0.7524, 0.7075, 0.7599, 0.62, 0.7916, 0.6167, 0.76, 0.6606, 0.7412, 0.1404, 0.7524, 0.1361, 0.7841, 0.04953, 0.7488, 0.09704, 0.7321, 0.7455, 0.6521, 0.7075, 0.7599, 0.6606, 0.7412, 0.6773, 0.6704, 0.09704, 0.7321, 0.04953, 0.7488, 0.01941, 0.6397, 0.08356, 0.662, 0.7408, 0.5724, 0.7455, 0.6521, 0.6773, 0.6704, 0.6714, 0.5927, 0.08356, 0.662, 0.01941, 0.6397, 0.03366, 0.5644, 0.09282, 0.5899, 0.6773, 0.6704, 0.5434, 0.6835, 0.4841, 0.6288, 0.6714, 0.5927, 0.2769, 0.6251, 0.2161, 0.6781, 0.08356, 0.662, 0.09282, 0.5899, 0.6773, 0.6704, 0.6606, 0.7412, 0.5811, 0.7269, 0.5434, 0.6835, 0.1772, 0.7204, 0.09704, 0.7321, 0.08356, 0.662, 0.2161, 0.6781, 0.6606, 0.7412, 0.6167, 0.76, 0.5811, 0.7269, 0.1772, 0.7204, 0.1404, 0.7524, 0.09704, 0.7321, 0.8424, 0.1952, 0.8293, 0.2196, 0.8346, 0.2069, 0.8347, 0.207, 0.03366, 0.5644, 0.05122, 0.5227, 0.145, 0.5626, 0.09282, 0.5899, 0.6204, 0.5657, 0.6714, 0.5927, 0.4841, 0.6288, 0.4981, 0.5523, 0.2769, 0.6251, 0.09282, 0.5899, 0.145, 0.5626, 0.2642, 0.5501, 0.391, 0.6119, 0.4981, 0.5523, 0.4841, 0.6288, 0.4348, 0.6589, 0.2769, 0.6251, 0.2642, 0.5501, 0.3699, 0.6102, 0.3253, 0.6562])
me_suzanne.use_remesh_fix_poles = True
me_suzanne.use_remesh_preserve_attributes = False
me_suzanne.use_mirror_vertex_groups = False
me_suzanne.update()
me_cube_001 = bpy.data.meshes.new('Cube.001')
me_cube_001.from_pydata([(-0.4015, -0.1642, -1.0), (-2.543, -1.04, 1.0), (-0.4015, 0.1642, -1.0), (-2.543, 1.04, 1.0), (0.4015, -0.1642, -1.0), (2.543, -1.04, 1.0), (0.4015, 0.1642, -1.0), (2.543, 1.04, 1.0)], [], [(0, 1, 3, 2), (2, 3, 7, 6), (6, 7, 5, 4), (4, 5, 1, 0), (2, 6, 4, 0), (7, 3, 1, 5)])
_uv = me_cube_001.uv_layers.new(name='UVMap')
_uv.uv.foreach_set('vector', [0.375, 0.0, 0.625, 0.0, 0.625, 0.25, 0.375, 0.25, 0.375, 0.25, 0.625, 0.25, 0.625, 0.5, 0.375, 0.5, 0.375, 0.5, 0.625, 0.5, 0.625, 0.75, 0.375, 0.75, 0.375, 0.75, 0.625, 0.75, 0.625, 1.0, 0.375, 1.0, 0.125, 0.5, 0.375, 0.5, 0.375, 0.75, 0.125, 0.75, 0.625, 0.5, 0.875, 0.5, 0.875, 0.75, 0.625, 0.75])
me_cube_001.use_remesh_fix_poles = True
me_cube_001.use_remesh_preserve_attributes = False
me_cube_001.use_mirror_vertex_groups = False
me_cube_001.update()

# ---- objects
ob_cube = bpy.data.objects.new('Cube', me_cube)
ob_light = bpy.data.objects.new('Light', light_light)
ob_camera = bpy.data.objects.new('Camera', cam_camera)
ob_suzanne = bpy.data.objects.new('Suzanne', me_suzanne)
ob_cameraicp = bpy.data.objects.new('CameraICP', me_cube_001)

# ---- transforms, parenting, visibility, modifiers, constraints
ob_cube.location = (0.0, 0.0, -1.482)
ob_cube.rotation_mode = 'AXIS_ANGLE'
ob_cube.rotation_axis_angle = (0.486, 0.0, 0.6906, 0.3094)
ob_cube.scale = (1.0, 0.9064, 1.0)
ob_cube.lock_rotations_4d = False
ob_cube.empty_display_type = 'ARROWS'
ob_cube.lineart.crease_threshold = 0.0
ob_light.location = (4.076, 1.005, 5.904)
ob_light.rotation_euler = (0.6503, 0.05522, 1.866)
ob_light.lock_rotations_4d = False
ob_light.empty_display_type = 'ARROWS'
ob_light.color = (0.0, 0.0, 0.0, 0.0)
ob_light.lineart.crease_threshold = 0.0
ob_camera.location = (7.359, -6.926, 4.958)
ob_camera.rotation_euler = (3.142, -0.0, 0.0)
ob_camera.lock_rotations_4d = False
ob_camera.empty_display_type = 'ARROWS'
ob_camera.color = (0.0, 0.0, 0.0, 0.0)
ob_camera.display_type = 'WIRE'
ob_camera.lineart.crease_threshold = 0.0
_c = ob_camera.constraints.new('COPY_LOCATION'); _c.name = 'Copy Location'
_c.active = False
_c.target = ob_cube
_c = ob_camera.constraints.new('COPY_ROTATION'); _c.name = 'Copy Rotation'
_c.target = ob_cube
_c.mix_mode = 'ADD'
_c.use_offset = True
ob_suzanne.location = (0.0, 0.0, 0.0)
ob_suzanne.lineart.crease_threshold = 0.0
ob_cameraicp.location = (-0.021, -0.02994, -1.463)
ob_cameraicp.rotation_mode = 'AXIS_ANGLE'
ob_cameraicp.rotation_axis_angle = (0.4593, 0.03005, 0.9224, 0.3852)
ob_cameraicp.lineart.crease_threshold = 0.0

# ---- collection membership
col_collection.objects.link(ob_cube)
col_collection.objects.link(ob_light)
col_collection.objects.link(ob_camera)
col_collection.objects.link(ob_suzanne)
col_collection.objects.link(ob_cameraicp)

# ---- scene / render settings (as saved in the file)
scene.camera = ob_camera
scene.frame_start = 1; scene.frame_end = 100; scene.frame_set(37)
scene.render.engine = 'BLENDER_EEVEE_NEXT'
scene.cycles.use_denoising = False
scene.cycles.samples = 128
scene.cycles.sampling_pattern = 'TABULATED_SOBOL'
scene.cycles.use_adaptive_sampling = False
scene.cycles.use_light_tree = False
scene.view_settings.view_transform = 'Filmic'
bpy.context.view_layer.update()
